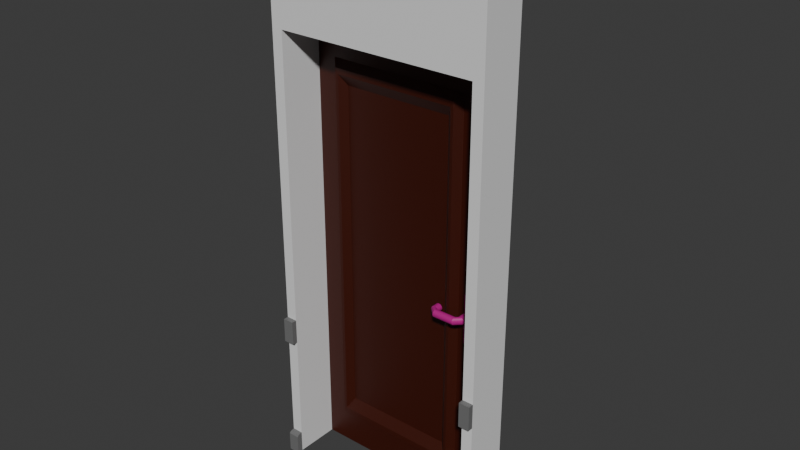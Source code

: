 # Source: T_r.blend  (saved by Blender 4.0.36; exported with 4.5.12 LTS)
import bpy
from mathutils import Matrix  # noqa: F401  (used for matrix-valued properties, if any)

bpy.ops.wm.read_factory_settings(use_empty=True)
scene = bpy.context.scene
scene.name = 'Scene'

# ---- collections
col_collection = bpy.data.collections.new('Collection'); scene.collection.children.link(col_collection)

# ---- materials (node trees are filled in below, after node groups)
mat_aussen = bpy.data.materials.new('Aussen')
mat_aussen.alpha_threshold = 0.0
mat_aussen.use_backface_culling = True
mat_aussen.use_transparent_shadow = False
mat_aussen.roughness = 0.5
mat_aussen.line_color = (0.0, 0.0, 0.0, 1.0)
mat_innen = bpy.data.materials.new('Innen')
mat_innen.use_backface_culling = True
mat_innen.use_transparent_shadow = False
mat_graue_leiste = bpy.data.materials.new('Graue Leiste')
mat_graue_leiste.use_backface_culling = True
mat_graue_leiste.use_transparent_shadow = False
mat_t_rmain = bpy.data.materials.new('Türmain')
mat_t_rmain.use_backface_culling = True
mat_t_rmain.use_transparent_shadow = False
mat_t_rmetall = bpy.data.materials.new('Türmetall')
mat_t_rmetall.use_backface_culling = True
mat_t_rmetall.use_transparent_shadow = False

# ---- material node trees
mat_aussen.use_nodes = True; mat_aussen.node_tree.nodes.clear()
_N = mat_aussen.node_tree.nodes; _L = mat_aussen.node_tree.links
n0 = _N.new('ShaderNodeOutputMaterial'); n0.name = 'Material Output'; n0.location = (300, 300)
n1 = _N.new('ShaderNodeBsdfPrincipled'); n1.name = 'Principled BSDF'; n1.location = (10, 300)
n1.inputs[0].default_value = (0.1235, 0.0, 0.002298, 1.0)
n1.inputs[3].default_value = 1.45
_L.new(n1.outputs[0], n0.inputs[0])
n0.is_active_output = True
mat_innen.use_nodes = True; mat_innen.node_tree.nodes.clear()
_N = mat_innen.node_tree.nodes; _L = mat_innen.node_tree.links
n0 = _N.new('ShaderNodeBsdfPrincipled'); n0.name = 'Principled BSDF'; n0.location = (10, 300)
n0.inputs[3].default_value = 1.45
n1 = _N.new('ShaderNodeOutputMaterial'); n1.name = 'Material Output'; n1.location = (300, 300)
_L.new(n0.outputs[0], n1.inputs[0])
n1.is_active_output = True
mat_graue_leiste.use_nodes = True; mat_graue_leiste.node_tree.nodes.clear()
_N = mat_graue_leiste.node_tree.nodes; _L = mat_graue_leiste.node_tree.links
n0 = _N.new('ShaderNodeBsdfPrincipled'); n0.name = 'Principled BSDF'; n0.location = (10, 300)
n0.inputs[0].default_value = (0.1697, 0.1697, 0.1697, 1.0)
n0.inputs[3].default_value = 1.45
n1 = _N.new('ShaderNodeOutputMaterial'); n1.name = 'Material Output'; n1.location = (300, 300)
_L.new(n0.outputs[0], n1.inputs[0])
n1.is_active_output = True
mat_t_rmain.use_nodes = True; mat_t_rmain.node_tree.nodes.clear()
_N = mat_t_rmain.node_tree.nodes; _L = mat_t_rmain.node_tree.links
n0 = _N.new('ShaderNodeBsdfPrincipled'); n0.name = 'Principled BSDF'; n0.location = (10, 300)
n0.inputs[0].default_value = (0.04431, 0.004405, 0.0, 1.0)
n0.inputs[3].default_value = 1.45
n1 = _N.new('ShaderNodeOutputMaterial'); n1.name = 'Material Output'; n1.location = (300, 300)
_L.new(n0.outputs[0], n1.inputs[0])
n1.is_active_output = True
mat_t_rmetall.use_nodes = True; mat_t_rmetall.node_tree.nodes.clear()
_N = mat_t_rmetall.node_tree.nodes; _L = mat_t_rmetall.node_tree.links
n0 = _N.new('ShaderNodeBsdfPrincipled'); n0.name = 'Principled BSDF'; n0.location = (10, 300)
n0.inputs[0].default_value = (0.4625, 0.006531, 0.216, 1.0)
n0.inputs[3].default_value = 1.45
n1 = _N.new('ShaderNodeOutputMaterial'); n1.name = 'Material Output'; n1.location = (300, 300)
_L.new(n0.outputs[0], n1.inputs[0])
n1.is_active_output = True

# ---- world
world_world = bpy.data.worlds.new('World'); scene.world = world_world
world_world.use_nodes = True; world_world.node_tree.nodes.clear()
_N = world_world.node_tree.nodes; _L = world_world.node_tree.links
n0 = _N.new('ShaderNodeOutputWorld'); n0.name = 'World Output'; n0.location = (300, 300)
n1 = _N.new('ShaderNodeBackground'); n1.name = 'Background'; n1.location = (10, 300)
n1.inputs[0].default_value = (0.05088, 0.05088, 0.05088, 1.0)
_L.new(n1.outputs[0], n0.inputs[0])
n0.is_active_output = True
world_world.color = (0.05088, 0.05088, 0.05088)
world_world.use_sun_shadow = False
world_world.sun_shadow_jitter_overblur = 0.0

# ---- meshes
me_cube = bpy.data.meshes.new('Cube')
me_cube.from_pydata([(1.0, -5.96e-09, 2.5), (1.0, -5.96e-09, 0.0), (1.0, -0.2, 2.5), (1.0, -0.2, 0.0), (0.0, -5.96e-09, 2.5), (0.0, -5.96e-09, 0.0), (0.0, -0.2, 2.5), (0.0, -0.2, 0.0), (1.0, -0.2, 2.235e-08), (1.0, -0.2269, 2.235e-08), (0.0, -0.2, -2.235e-08), (0.0, -0.2269, -2.235e-08), (1.0, -0.2, 0.09975), (1.0, -0.2225, 0.09408), (0.0, -0.2, 0.09975), (0.0002047, -0.2225, 0.09408), (1.0, -0.2, 0.5888), (1.0, -0.224, 0.5888), (0.0, -0.2, 0.5888), (0.0, -0.224, 0.5888), (1.0, -0.2, 0.7012), (1.0, -0.224, 0.7012), (0.0, -0.2, 0.7012), (0.0, -0.224, 0.7012), (-0.0004005, -0.2269, 0.08761), (0.9996, -0.2269, 0.08761), (0.0001067, -0.2119, 0.09823), (1.0, -0.2119, 0.09823), (0.9504, -0.2, 2.0), (0.04957, -0.2, 0.0), (0.9504, -0.2, 0.0), (0.04957, -0.2, 2.0), (0.04957, -5.96e-09, 0.0), (0.9504, -5.96e-09, 0.0), (0.04957, -5.96e-09, 2.0), (0.9504, -5.96e-09, 2.0), (0.9504, -0.2225, 0.09408), (0.04957, -0.2225, 0.09408), (0.04957, -0.2119, 0.09823), (0.9504, -0.2119, 0.09823), (0.04957, -0.2269, -2.014e-08), (0.9504, -0.2269, 2.014e-08), (0.9504, -0.2269, 0.08761), (0.04957, -0.2269, 0.08761), (0.04957, -0.224, 0.5888), (0.9504, -0.224, 0.5888), (0.9504, -0.2, 0.5888), (0.04957, -0.2, 0.5888), (0.9504, -0.224, 0.7012), (0.04957, -0.224, 0.7012), (0.04957, -0.2, 0.7012), (0.9504, -0.2, 0.7012), (0.04957, -0.2, -2.014e-08), (0.9504, -0.2, 2.014e-08), (0.04957, -0.2, 0.09975), (0.9504, -0.2, 0.09975)], [], [(0, 4, 6, 2), (30, 3, 2, 6, 7, 29, 31, 28), (7, 6, 4, 5), (33, 1, 3, 30), (7, 5, 32, 29), (1, 0, 2, 3), (5, 4, 0, 1, 33, 35, 34, 32), (13, 27, 39, 36), (26, 15, 37, 38), (41, 9, 25, 42), (24, 11, 40, 43), (19, 18, 47, 44), (16, 17, 45, 46), (22, 23, 49, 50), (21, 20, 51, 48), (23, 19, 44, 49), (17, 21, 48, 45), (53, 8, 9, 41), (11, 10, 52, 40), (25, 13, 36, 42), (15, 24, 43, 37), (27, 12, 55, 39), (14, 26, 38, 54), (15, 26, 14, 10, 11, 24), (27, 13, 25, 9, 8, 12), (16, 20, 21, 17), (18, 19, 23, 22), (34, 31, 29, 32), (30, 28, 35, 33), (28, 31, 34, 35), (46, 45, 48, 51), (41, 42, 36, 39, 55, 53), (43, 40, 52, 54, 38, 37), (47, 50, 49, 44)])
me_cube.polygons.foreach_set('material_index', [1, 1, 1, 1, 1, 1, 1, 2, 2, 2, 2, 2, 2, 2, 2, 2, 2, 2, 2, 2, 2, 2, 2, 2, 2, 2, 2, 1, 1, 1, 2, 2, 2, 2])
_uv = me_cube.uv_layers.new(name='UVMap')
_uv.uv.foreach_set('vector', [0.8856, 0.2288, 0.9999, 0.2288, 0.9999, 0.3431, 0.8856, 0.3431, 0.7712, 0.3487, 0.7712, 0.3431, 0.8856, 0.3431, 0.9141, 0.4574, 0.7712, 0.4574, 0.7712, 0.4517, 0.8845, 0.4517, 0.8637, 0.3487, 0.7712, 0.0001482, 0.9141, 0.0001482, 0.9141, 0.1144, 0.7712, 0.1144, 0.7656, 0.2288, 0.7712, 0.2288, 0.7712, 0.3431, 0.7656, 0.3431, 0.6569, 0.3431, 0.6569, 0.2288, 0.6626, 0.2288, 0.6626, 0.3431, 0.7712, 0.2288, 0.8856, 0.2288, 0.8856, 0.3431, 0.7712, 0.3431, 0.7712, 0.1144, 0.9141, 0.1144, 0.8856, 0.2288, 0.7712, 0.2288, 0.7712, 0.2231, 0.8637, 0.2231, 0.8845, 0.1201, 0.7712, 0.1201, 0.234, 0.0001482, 0.2799, 0.0002363, 0.2799, 0.04485, 0.234, 0.04485, 0.2799, 0.8983, 0.234, 0.8982, 0.234, 0.8539, 0.2799, 0.8539, 0.1162, 0.04485, 0.1162, 0.0003321, 0.2142, 0.0006917, 0.2142, 0.04485, 0.2142, 0.8988, 0.1162, 0.8984, 0.1162, 0.8539, 0.2142, 0.8539, 0.5533, 0.0001481, 0.6567, 0.0001481, 0.6567, 0.04466, 0.5533, 0.04466, 0.6567, 0.8982, 0.5533, 0.8982, 0.5533, 0.8537, 0.6567, 0.8537, 0.3316, 0.0001482, 0.435, 0.0001481, 0.435, 0.04466, 0.3316, 0.04466, 0.435, 0.8982, 0.3316, 0.8982, 0.3316, 0.8537, 0.435, 0.8537, 0.435, 0.0001481, 0.5533, 0.0001481, 0.5533, 0.04466, 0.435, 0.04466, 0.5533, 0.8982, 0.435, 0.8982, 0.435, 0.8537, 0.5533, 0.8537, 0.0001482, 0.04485, 0.0001482, 0.0003321, 0.1162, 0.0003321, 0.1162, 0.04485, 0.1162, 0.8984, 0.0001482, 0.8984, 0.0001482, 0.8539, 0.1162, 0.8539, 0.2142, 0.0006917, 0.234, 0.0001482, 0.234, 0.04485, 0.2142, 0.04485, 0.234, 0.8982, 0.2142, 0.8988, 0.2142, 0.8539, 0.234, 0.8539, 0.2799, 0.0002363, 0.3313, 0.0003321, 0.3313, 0.04485, 0.2799, 0.04485, 0.3313, 0.8984, 0.2799, 0.8983, 0.2799, 0.8539, 0.3313, 0.8539, 0.234, 0.8982, 0.2799, 0.8983, 0.3313, 0.8984, 0.0001482, 0.8984, 0.1162, 0.8984, 0.2142, 0.8988, 0.2799, 0.0002363, 0.234, 0.0001482, 0.2142, 0.0006917, 0.1162, 0.0003321, 0.0001482, 0.0003321, 0.3313, 0.0003321, 0.6567, 0.8982, 0.3316, 0.8982, 0.435, 0.8982, 0.5533, 0.8982, 0.6567, 0.0001481, 0.5533, 0.0001481, 0.435, 0.0001481, 0.3316, 0.0001482, 0.625, 0.125, 0.625, 0.1, 0.4067, 0.1, 0.4067, 0.125, 0.4067, 0.65, 0.625, 0.65, 0.625, 0.625, 0.4067, 0.625, 0.625, 0.65, 0.875, 0.65, 0.875, 0.625, 0.625, 0.625, 0.6567, 0.8537, 0.5533, 0.8537, 0.435, 0.8537, 0.3316, 0.8537, 0.1162, 0.04485, 0.2142, 0.04485, 0.234, 0.04485, 0.2799, 0.04485, 0.3313, 0.04485, 0.0001482, 0.04485, 0.2142, 0.8539, 0.1162, 0.8539, 0.0001482, 0.8539, 0.3313, 0.8539, 0.2799, 0.8539, 0.234, 0.8539, 0.6567, 0.04466, 0.3316, 0.04466, 0.435, 0.04466, 0.5533, 0.04466])
me_cube.materials.append(mat_aussen)
me_cube.materials.append(mat_innen)
me_cube.materials.append(mat_graue_leiste)
me_cube.use_mirror_vertex_groups = False
me_cube.update()
me_cube_003 = bpy.data.meshes.new('Cube.003')
me_cube_003.from_pydata([(0.7446, -0.02922, 0.178), (0.7732, 0.0008737, 0.1479), (0.1624, -0.02922, 0.178), (0.1338, 0.0008737, 0.1479), (0.7446, -0.02922, 1.83), (0.7732, 0.0008737, 1.86), (0.1624, -0.02922, 1.83), (0.1338, 0.0008737, 1.86), (0.7312, -0.02815, 0.2036), (0.7032, 0.0008997, 0.2545), (0.2039, 0.0008997, 0.2545), (0.1759, -0.02815, 0.2036), (0.2039, 0.0008997, 1.754), (0.1759, -0.02815, 1.804), (0.7032, 0.0008997, 1.754), (0.7312, -0.02815, 1.804), (0.7446, 0.08566, 0.178), (0.7732, 0.05557, 0.1479), (0.1624, 0.08566, 0.178), (0.1338, 0.05557, 0.1479), (0.7446, 0.08566, 1.83), (0.7732, 0.05557, 1.86), (0.1624, 0.08566, 1.83), (0.1338, 0.05557, 1.86), (0.7312, 0.08459, 0.2036), (0.7032, 0.05554, 0.2545), (0.2039, 0.05554, 0.2545), (0.1759, 0.08459, 0.2036), (0.2039, 0.05554, 1.754), (0.1759, 0.08459, 1.804), (0.7032, 0.05554, 1.754), (0.7312, 0.08459, 1.804), (0.0, 0.0, 0.0), (0.0, 0.0, 1.993), (0.0, 0.05554, 0.0), (0.0, 0.05554, 1.993), (0.9015, 0.0, 0.0), (0.9015, 0.0, 1.993), (0.9015, 0.05554, 0.0), (0.9015, 0.05554, 1.993), (0.7732, -1.49e-08, 0.1479), (0.1338, -4.47e-08, 0.1479), (0.7732, -1.49e-08, 1.86), (0.1338, -4.47e-08, 1.86), (0.7732, 0.0008737, 0.1479), (0.1338, 0.0008737, 0.1479), (0.7732, 0.0008737, 1.86), (0.1338, 0.0008737, 1.86), (0.7032, 0.0008997, 0.2545), (0.2039, 0.0008997, 0.2545), (0.2039, 0.0008997, 1.754), (0.7032, 0.0008997, 1.754), (0.8512, 0.0004248, 0.8077), (0.8475, 0.0004248, 0.804), (0.8512, -0.006769, 0.8077), (0.8475, -0.006769, 0.804), (0.8082, 0.0004248, 0.804), (0.8046, 0.0004248, 0.8077), (0.8046, -0.006769, 0.8077), (0.8082, -0.006769, 0.804), (0.8475, 0.0004248, 1.035), (0.8512, 0.0004248, 1.031), (0.8512, -0.006769, 1.031), (0.8475, -0.006769, 1.035), (0.8046, 0.0004248, 1.031), (0.8082, 0.0004248, 1.035), (0.8082, -0.006769, 1.035), (0.8046, -0.006769, 1.031), (0.8173, -0.006769, 0.855), (0.8229, -0.006769, 0.8142), (0.8302, -0.006769, 0.8144), (0.8367, -0.006769, 0.8564), (0.832, -0.006769, 0.8354), (0.8237, -0.006769, 0.8346), (0.832, 0.0004248, 0.8354), (0.8367, 0.0004248, 0.8564), (0.8173, 0.0004248, 0.855), (0.8237, 0.0004248, 0.8346), (0.8237, 0.0004248, 0.8346), (0.8229, 0.0004248, 0.8142), (0.8302, 0.0004248, 0.8144), (0.832, 0.0004248, 0.8354), (0.8512, 0.05557, 0.8077), (0.8475, 0.05557, 0.804), (0.8512, 0.06276, 0.8077), (0.8475, 0.06276, 0.804), (0.8082, 0.05557, 0.804), (0.8046, 0.05557, 0.8077), (0.8046, 0.06276, 0.8077), (0.8082, 0.06276, 0.804), (0.8475, 0.05557, 1.035), (0.8512, 0.05557, 1.031), (0.8512, 0.06276, 1.031), (0.8475, 0.06276, 1.035), (0.8046, 0.05557, 1.031), (0.8082, 0.05557, 1.035), (0.8082, 0.06276, 1.035), (0.8046, 0.06276, 1.031), (0.8173, 0.06276, 0.855), (0.8229, 0.06276, 0.8142), (0.8302, 0.06276, 0.8144), (0.8367, 0.06276, 0.8564), (0.832, 0.06276, 0.8354), (0.8237, 0.06276, 0.8346), (0.832, 0.05557, 0.8354), (0.8367, 0.05557, 0.8564), (0.8173, 0.05557, 0.855), (0.8237, 0.05557, 0.8346), (0.8237, 0.05557, 0.8346), (0.8229, 0.05557, 0.8142), (0.8302, 0.05557, 0.8144), (0.832, 0.05557, 0.8354)], [], [(4, 6, 13, 15), (0, 2, 3, 1), (2, 6, 7, 3), (6, 4, 5, 7), (4, 0, 1, 5), (0, 4, 15, 8), (6, 2, 11, 13), (9, 10, 11, 8), (10, 12, 13, 11), (12, 14, 15, 13), (14, 9, 8, 15), (2, 0, 8, 11), (20, 31, 29, 22), (16, 17, 19, 18), (18, 19, 23, 22), (22, 23, 21, 20), (20, 21, 17, 16), (16, 24, 31, 20), (22, 29, 27, 18), (25, 24, 27, 26), (26, 27, 29, 28), (28, 29, 31, 30), (30, 31, 24, 25), (18, 27, 24, 16), (32, 33, 35, 34), (34, 35, 39, 38), (38, 39, 37, 36), (36, 37, 33, 32), (34, 38, 36, 32), (39, 35, 33, 37), (43, 47, 46, 42), (40, 44, 45, 41), (41, 45, 47, 43), (42, 46, 44, 40), (50, 49, 48, 51), (61, 62, 54, 52), (65, 66, 63, 60), (53, 55, 59, 56), (57, 58, 67, 64), (52, 53, 56, 57, 64, 65, 60, 61), (52, 54, 55, 53), (58, 57, 56, 59), (66, 65, 64, 67), (62, 61, 60, 63), (68, 71, 63, 66, 67, 58, 59, 69, 73), (63, 71, 72, 70, 69, 59, 55, 54, 62), (77, 74, 75, 76), (72, 71, 75, 74), (68, 73, 77, 76), (71, 68, 76, 75), (80, 81, 78, 79), (70, 72, 81, 80), (73, 69, 79, 78), (69, 70, 80, 79), (91, 82, 84, 92), (95, 90, 93, 96), (83, 86, 89, 85), (87, 94, 97, 88), (82, 91, 90, 95, 94, 87, 86, 83), (82, 83, 85, 84), (88, 89, 86, 87), (96, 97, 94, 95), (92, 93, 90, 91), (98, 103, 99, 89, 88, 97, 96, 93, 101), (93, 92, 84, 85, 89, 99, 100, 102, 101), (107, 106, 105, 104), (102, 104, 105, 101), (98, 106, 107, 103), (101, 105, 106, 98), (110, 109, 108, 111), (100, 110, 111, 102), (103, 108, 109, 99), (99, 109, 110, 100)])
me_cube_003.polygons.foreach_set('material_index', [0, 0, 0, 0, 0, 0, 0, 0, 0, 0, 0, 0, 0, 0, 0, 0, 0, 0, 0, 0, 0, 0, 0, 0, 0, 0, 0, 0, 0, 0, 0, 0, 0, 0, 0, 1, 1, 1, 1, 1, 1, 1, 1, 1, 1, 1, 1, 1, 1, 1, 1, 1, 1, 1, 1, 1, 1, 1, 1, 1, 1, 1, 1, 1, 1, 1, 1, 1, 1, 1, 1, 1, 1])
_uv = me_cube_003.uv_layers.new(name='UVMap')
_uv.uv.foreach_set('vector', [0.5971, 0.009245, 0.776, 0.009245, 0.7719, 0.01712, 0.6013, 0.01712, 0.5971, 0.5168, 0.776, 0.5168, 0.7848, 0.5261, 0.5883, 0.5261, 0.9812, 0.5033, 0.9812, 0.007182, 0.9905, 3.663e-08, 0.9905, 0.5142, 0.776, 0.009245, 0.5971, 0.009245, 0.5883, 0.0, 0.7848, 0.0, 0.5971, 0.009245, 0.5971, 0.5168, 0.5883, 0.5261, 0.5883, 0.0, 0.5971, 0.5168, 0.5971, 0.009245, 0.6013, 0.01712, 0.6013, 0.509, 0.776, 0.009245, 0.776, 0.5168, 0.7719, 0.509, 0.7719, 0.01712, 0.6099, 0.4933, 0.7633, 0.4933, 0.7719, 0.509, 0.6013, 0.509, 0.7633, 0.4933, 0.7633, 0.03275, 0.7719, 0.01712, 0.7719, 0.509, 0.7633, 0.03275, 0.6099, 0.03275, 0.6013, 0.01712, 0.7719, 0.01712, 0.9991, 0.5313, 0.9991, 0.9815, 0.9902, 0.995, 0.9902, 0.5142, 0.776, 0.5168, 0.5971, 0.5168, 0.6013, 0.509, 0.7719, 0.509, 0.9725, 0.009245, 0.9683, 0.01712, 0.7977, 0.01712, 0.7936, 0.009245, 0.9725, 0.5168, 0.9812, 0.5261, 0.7848, 0.5261, 0.7936, 0.5168, 0.9997, 0.5033, 0.9905, 0.5142, 0.9905, 3.663e-08, 0.9997, 0.007182, 0.7936, 0.009245, 0.7848, 0.0, 0.9812, 0.0, 0.9725, 0.009245, 0.9725, 0.009245, 0.9812, 0.0, 0.9812, 0.5261, 0.9725, 0.5168, 0.9725, 0.5168, 0.9683, 0.509, 0.9683, 0.01712, 0.9725, 0.009245, 0.7936, 0.009245, 0.7977, 0.01712, 0.7977, 0.509, 0.7936, 0.5168, 0.9597, 0.4933, 0.9683, 0.509, 0.7977, 0.509, 0.8063, 0.4933, 0.8063, 0.4933, 0.7977, 0.509, 0.7977, 0.01712, 0.8063, 0.03275, 0.8063, 0.03275, 0.7977, 0.01712, 0.9683, 0.01712, 0.9597, 0.03275, 0.9812, 0.5313, 0.9902, 0.5142, 0.9902, 0.995, 0.9812, 0.9815, 0.7936, 0.5168, 0.7977, 0.509, 0.9683, 0.509, 0.9725, 0.5168, 0.571, 0.5984, 0.571, 3.663e-08, 0.5881, 0.0, 0.5881, 0.5984, 0.01707, 0.6122, 0.01707, 0.0, 0.294, 0.0, 0.294, 0.6122, 0.0, 0.667, 0.0, 0.1438, 0.01707, 0.1438, 0.01707, 0.667, 0.294, 0.6122, 0.294, 0.0, 0.571, 0.0, 0.571, 0.6122, 0.7417, 0.803, 0.7417, 0.5261, 0.7588, 0.5261, 0.7588, 0.803, 0.0, 0.1438, 0.0, 0.0, 0.01707, 0.0, 0.01707, 0.1438, 0.5883, 0.748, 0.5881, 0.748, 0.5881, 0.5516, 0.5883, 0.5516, 0.5883, 0.5516, 0.5881, 0.5516, 0.5881, 0.4496, 0.5883, 0.4496, 0.5883, 0.4496, 0.5881, 0.4496, 0.5881, 0.0, 0.5883, 0.0, 0.9997, 0.0, 1.0, 0.0, 1.0, 0.5142, 0.9997, 0.5142, 0.7417, 0.5261, 0.7417, 0.9867, 0.5883, 0.9867, 0.5883, 0.5261, 0.06226, 0.62, 0.06447, 0.62, 0.06447, 0.6788, 0.06226, 0.6788, 0.06226, 0.6122, 0.06447, 0.6122, 0.06447, 0.6185, 0.06226, 0.6185, 0.2439, 0.6134, 0.2461, 0.6134, 0.2461, 0.6254, 0.2439, 0.6254, 0.06226, 0.6807, 0.06005, 0.6807, 0.06005, 0.6135, 0.06226, 0.6135, 0.5853, 0.6683, 0.5842, 0.6694, 0.5721, 0.6694, 0.571, 0.6683, 0.571, 0.5995, 0.5721, 0.5984, 0.5842, 0.5984, 0.5853, 0.5995, 0.2439, 0.6122, 0.2461, 0.6122, 0.2461, 0.6134, 0.2439, 0.6134, 0.2461, 0.6265, 0.2439, 0.6265, 0.2439, 0.6254, 0.2461, 0.6254, 0.06005, 0.6122, 0.06226, 0.6122, 0.06226, 0.6135, 0.06005, 0.6135, 0.06447, 0.62, 0.06226, 0.62, 0.06226, 0.6185, 0.06447, 0.6185, 0.02749, 0.6675, 0.0215, 0.6671, 0.01819, 0.6122, 0.03027, 0.6122, 0.03139, 0.6133, 0.03139, 0.6821, 0.03027, 0.6832, 0.02574, 0.68, 0.0255, 0.6738, 0.01819, 0.6122, 0.0215, 0.6671, 0.02297, 0.6735, 0.0235, 0.68, 0.02574, 0.68, 0.03027, 0.6832, 0.01819, 0.6832, 0.01707, 0.6821, 0.01707, 0.6133, 0.3381, 0.6186, 0.3355, 0.6185, 0.3336, 0.6122, 0.3396, 0.6122, 0.3314, 0.6188, 0.3314, 0.6122, 0.3336, 0.6122, 0.3336, 0.6188, 0.3556, 0.6122, 0.3556, 0.6186, 0.3534, 0.6186, 0.3534, 0.6122, 0.3644, 0.6122, 0.3644, 0.6182, 0.3622, 0.6182, 0.3622, 0.6122, 0.2814, 0.6187, 0.2812, 0.6122, 0.2837, 0.6125, 0.2837, 0.6188, 0.3512, 0.6186, 0.3512, 0.6122, 0.3534, 0.6122, 0.3534, 0.6186, 0.36, 0.6122, 0.36, 0.6174, 0.3578, 0.6174, 0.3578, 0.6122, 0.36, 0.6174, 0.36, 0.6186, 0.3578, 0.6186, 0.3578, 0.6174, 0.06668, 0.62, 0.06668, 0.6788, 0.06447, 0.6788, 0.06447, 0.62, 0.06668, 0.6122, 0.06668, 0.6185, 0.06447, 0.6185, 0.06447, 0.6122, 0.2483, 0.6134, 0.2483, 0.6254, 0.2461, 0.6254, 0.2461, 0.6134, 0.5859, 0.6669, 0.5859, 0.5998, 0.5881, 0.5998, 0.5881, 0.6669, 0.03139, 0.6821, 0.03139, 0.6133, 0.03251, 0.6122, 0.0446, 0.6122, 0.04572, 0.6133, 0.04572, 0.6821, 0.0446, 0.6832, 0.03251, 0.6832, 0.2483, 0.6122, 0.2483, 0.6134, 0.2461, 0.6134, 0.2461, 0.6122, 0.2461, 0.6265, 0.2461, 0.6254, 0.2483, 0.6254, 0.2483, 0.6265, 0.5881, 0.5984, 0.5881, 0.5998, 0.5859, 0.5998, 0.5859, 0.5984, 0.06447, 0.62, 0.06447, 0.6185, 0.06668, 0.6185, 0.06668, 0.62, 0.04963, 0.6675, 0.05161, 0.6738, 0.05137, 0.68, 0.04684, 0.6832, 0.04572, 0.6821, 0.04572, 0.6133, 0.04684, 0.6122, 0.05893, 0.6122, 0.05561, 0.6671, 0.05893, 0.6122, 0.06005, 0.6133, 0.06005, 0.6821, 0.05893, 0.6832, 0.04684, 0.6832, 0.05137, 0.68, 0.05362, 0.68, 0.05414, 0.6735, 0.05561, 0.6671, 0.3412, 0.6186, 0.3396, 0.6122, 0.3456, 0.6122, 0.3437, 0.6185, 0.2809, 0.6188, 0.2787, 0.6188, 0.2787, 0.6122, 0.2809, 0.6122, 0.3556, 0.6122, 0.3578, 0.6122, 0.3578, 0.6186, 0.3556, 0.6186, 0.3644, 0.6122, 0.3666, 0.6122, 0.3666, 0.6182, 0.3644, 0.6182, 0.3311, 0.6187, 0.3289, 0.6188, 0.3289, 0.6125, 0.3314, 0.6122, 0.3512, 0.6186, 0.349, 0.6186, 0.349, 0.6122, 0.3512, 0.6122, 0.36, 0.6122, 0.3622, 0.6122, 0.3622, 0.6174, 0.36, 0.6174, 0.36, 0.6174, 0.3622, 0.6174, 0.3622, 0.6186, 0.36, 0.6186])
me_cube_003.materials.append(mat_t_rmain)
me_cube_003.materials.append(mat_t_rmetall)
me_cube_003.update()
me_cylinder = bpy.data.meshes.new('Cylinder')
me_cylinder.from_pydata([(-0.111, -0.05539, 0.001113), (-0.01652, -0.05539, 0.001113), (-0.111, -0.05572, -0.00219), (-0.01652, -0.05572, -0.00219), (-0.111, -0.05668, -0.005367), (-0.01652, -0.05668, -0.005367), (-0.111, -0.05825, -0.008294), (-0.01652, -0.05825, -0.008294), (-0.111, -0.06035, -0.01086), (-0.01652, -0.06035, -0.01086), (-0.111, -0.06292, -0.01297), (-0.01652, -0.06292, -0.01297), (-0.111, -0.06585, -0.01453), (-0.01652, -0.06585, -0.01453), (-0.111, -0.06902, -0.01549), (-0.01652, -0.06902, -0.01549), (-0.111, -0.07233, -0.01582), (-0.01652, -0.07233, -0.01582), (-0.111, -0.07563, -0.01549), (-0.01652, -0.07563, -0.01549), (-0.111, -0.07881, -0.01453), (-0.01652, -0.07881, -0.01453), (-0.111, -0.08173, -0.01297), (-0.01652, -0.08173, -0.01297), (-0.111, -0.0843, -0.01086), (-0.01652, -0.0843, -0.01086), (-0.111, -0.08641, -0.008294), (-0.01652, -0.08641, -0.008294), (-0.111, -0.08797, -0.005367), (-0.01652, -0.08797, -0.005367), (-0.111, -0.08893, -0.00219), (-0.01652, -0.08893, -0.00219), (-0.111, -0.08926, 0.001113), (-0.01652, -0.08926, 0.001113), (-0.111, -0.08893, 0.004416), (-0.01652, -0.08893, 0.004416), (-0.111, -0.08797, 0.007593), (-0.01652, -0.08797, 0.007593), (-0.111, -0.08641, 0.01052), (-0.01652, -0.08641, 0.01052), (-0.111, -0.0843, 0.01309), (-0.01652, -0.0843, 0.01309), (-0.111, -0.08173, 0.01519), (-0.01652, -0.08173, 0.01519), (-0.111, -0.07881, 0.01676), (-0.01652, -0.07881, 0.01676), (-0.111, -0.07563, 0.01772), (-0.01652, -0.07563, 0.01772), (-0.111, -0.07233, 0.01805), (-0.01652, -0.07233, 0.01805), (-0.111, -0.06902, 0.01772), (-0.01652, -0.06902, 0.01772), (-0.111, -0.06585, 0.01676), (-0.01652, -0.06585, 0.01676), (-0.111, -0.06292, 0.01519), (-0.01652, -0.06292, 0.01519), (-0.111, -0.06035, 0.01309), (-0.01652, -0.06035, 0.01309), (-0.111, -0.05825, 0.01052), (-0.01652, -0.05825, 0.01052), (-0.111, -0.05668, 0.007593), (-0.01652, -0.05668, 0.007593), (-0.111, -0.05572, 0.004416), (-0.01652, -0.05572, 0.004416), (-0.01652, -0.05572, -0.00219), (-0.01652, -0.05539, 0.001113), (-0.01652, -0.05668, -0.005367), (-0.01652, -0.05825, -0.008294), (-0.01652, -0.06035, -0.01086), (-0.01652, -0.06292, -0.01297), (-0.01652, -0.06585, -0.01453), (-0.01652, -0.06902, -0.01549), (-0.01652, -0.07233, -0.01582), (-0.01652, -0.07563, -0.01549), (-0.01652, -0.07881, -0.01453), (-0.01652, -0.08173, -0.01297), (-0.01652, -0.0843, -0.01086), (-0.01652, -0.08641, -0.008294), (-0.01652, -0.08797, -0.005367), (-0.01652, -0.08893, -0.00219), (-0.01652, -0.08926, 0.001113), (-0.01652, -0.08893, 0.004416), (-0.01652, -0.08797, 0.007593), (-0.01652, -0.08641, 0.01052), (-0.01652, -0.0843, 0.01309), (-0.01652, -0.08173, 0.01519), (-0.01652, -0.07881, 0.01676), (-0.01652, -0.07563, 0.01772), (-0.01652, -0.07233, 0.01805), (-0.01652, -0.06902, 0.01772), (-0.01652, -0.06585, 0.01676), (-0.01652, -0.06292, 0.01519), (-0.01652, -0.06035, 0.01309), (-0.01652, -0.05825, 0.01052), (-0.01652, -0.05668, 0.007593), (-0.01652, -0.05572, 0.004416), (-0.01652, -0.05572, -0.00219), (-0.01652, -0.05539, 0.001113), (-0.01652, -0.05668, -0.005367), (-0.01652, -0.05825, -0.008294), (-0.01652, -0.06035, -0.01086), (-0.01652, -0.06292, -0.01297), (-0.01652, -0.06585, -0.01453), (-0.01652, -0.06902, -0.01549), (-0.01652, -0.07233, -0.01582), (-0.01652, -0.07563, -0.01549), (-0.01652, -0.07881, -0.01453), (-0.01652, -0.08173, -0.01297), (-0.01652, -0.0843, -0.01086), (-0.01652, -0.08641, -0.008294), (-0.01652, -0.08797, -0.005367), (-0.01652, -0.08893, -0.00219), (-0.01652, -0.08926, 0.001113), (-0.01652, -0.08893, 0.004416), (-0.01652, -0.08797, 0.007593), (-0.01652, -0.08641, 0.01052), (-0.01652, -0.0843, 0.01309), (-0.01652, -0.08173, 0.01519), (-0.01652, -0.07881, 0.01676), (-0.01652, -0.07563, 0.01772), (-0.01652, -0.07233, 0.01805), (-0.01652, -0.06902, 0.01772), (-0.01652, -0.06585, 0.01676), (-0.01652, -0.06292, 0.01519), (-0.01652, -0.06035, 0.01309), (-0.01652, -0.05825, 0.01052), (-0.01652, -0.05668, 0.007593), (-0.01652, -0.05572, 0.004416), (-0.01583, -0.05568, -0.00219), (-0.01616, -0.05568, 0.001113), (-0.01487, -0.05568, -0.005367), (-0.01331, -0.05568, -0.008294), (-0.0112, -0.05568, -0.01086), (-0.008635, -0.05568, -0.01297), (-0.005707, -0.05568, -0.01453), (-0.002531, -0.05568, -0.01549), (0.0007724, -0.05568, -0.01582), (0.004076, -0.05568, -0.01549), (0.007252, -0.05568, -0.01453), (0.01018, -0.05568, -0.01297), (0.01275, -0.05568, -0.01086), (0.01485, -0.05568, -0.008294), (0.01642, -0.05568, -0.005367), (0.01738, -0.05568, -0.00219), (0.0177, -0.05568, 0.001113), (0.01738, -0.05568, 0.004416), (0.01642, -0.05568, 0.007593), (0.01485, -0.05568, 0.01052), (0.01275, -0.05568, 0.01309), (0.01018, -0.05568, 0.01519), (0.007252, -0.05568, 0.01676), (0.004076, -0.05568, 0.01772), (0.0007724, -0.05568, 0.01805), (-0.002531, -0.05568, 0.01772), (-0.005707, -0.05568, 0.01676), (-0.008635, -0.05568, 0.01519), (-0.0112, -0.05568, 0.01309), (-0.01331, -0.05568, 0.01052), (-0.01487, -0.05568, 0.007593), (-0.01583, -0.05568, 0.004416), (-0.01583, 1.49e-08, -0.00219), (-0.01616, 1.49e-08, 0.001113), (-0.01487, 1.49e-08, -0.005367), (-0.01331, 1.49e-08, -0.008294), (-0.0112, 1.49e-08, -0.01086), (-0.008635, 1.49e-08, -0.01297), (-0.005707, 1.49e-08, -0.01453), (-0.002531, 1.49e-08, -0.01549), (0.0007724, 1.49e-08, -0.01582), (0.004076, 1.49e-08, -0.01549), (0.007252, 1.49e-08, -0.01453), (0.01018, 1.49e-08, -0.01297), (0.01275, 1.49e-08, -0.01086), (0.01485, 1.49e-08, -0.008294), (0.01642, 1.49e-08, -0.005367), (0.01738, 1.49e-08, -0.00219), (0.0177, 1.49e-08, 0.001113), (0.01738, 1.49e-08, 0.004416), (0.01642, 1.49e-08, 0.007593), (0.01485, 1.49e-08, 0.01052), (0.01275, 1.49e-08, 0.01309), (0.01018, 1.49e-08, 0.01519), (0.007252, 1.49e-08, 0.01676), (0.004076, 1.49e-08, 0.01772), (0.0007724, 1.49e-08, 0.01805), (-0.002531, 1.49e-08, 0.01772), (-0.005707, 1.49e-08, 0.01676), (-0.008635, 1.49e-08, 0.01519), (-0.0112, 1.49e-08, 0.01309), (-0.01331, 1.49e-08, 0.01052), (-0.01487, 1.49e-08, 0.007593), (-0.01583, 1.49e-08, 0.004416), (-0.111, -0.05539, 0.001113), (-0.111, -0.05572, -0.00219), (-0.111, -0.05668, -0.005367), (-0.111, -0.05825, -0.008294), (-0.111, -0.06035, -0.01086), (-0.111, -0.06292, -0.01297), (-0.111, -0.06585, -0.01453), (-0.111, -0.06902, -0.01549), (-0.111, -0.07233, -0.01582), (-0.111, -0.07563, -0.01549), (-0.111, -0.07881, -0.01453), (-0.111, -0.08173, -0.01297), (-0.111, -0.0843, -0.01086), (-0.111, -0.08641, -0.008294), (-0.111, -0.08797, -0.005367), (-0.111, -0.08893, -0.00219), (-0.111, -0.08926, 0.001113), (-0.111, -0.08893, 0.004416), (-0.111, -0.08797, 0.007593), (-0.111, -0.08641, 0.01052), (-0.111, -0.0843, 0.01309), (-0.111, -0.08173, 0.01519), (-0.111, -0.07881, 0.01676), (-0.111, -0.07563, 0.01772), (-0.111, -0.07233, 0.01805), (-0.111, -0.06902, 0.01772), (-0.111, -0.06585, 0.01676), (-0.111, -0.06292, 0.01519), (-0.111, -0.06035, 0.01309), (-0.111, -0.05825, 0.01052), (-0.111, -0.05668, 0.007593), (-0.111, -0.05572, 0.004416), (-0.111, -0.0552, 0.001113), (-0.1114, -0.0552, -0.00219), (-0.1123, -0.0552, -0.005367), (-0.1139, -0.0552, -0.008294), (-0.116, -0.0552, -0.01086), (-0.1186, -0.0552, -0.01297), (-0.1215, -0.0552, -0.01453), (-0.1247, -0.0552, -0.01549), (-0.128, -0.0552, -0.01582), (-0.1313, -0.0552, -0.01549), (-0.1344, -0.0552, -0.01453), (-0.1374, -0.0552, -0.01297), (-0.1399, -0.0552, -0.01086), (-0.142, -0.0552, -0.008294), (-0.1436, -0.0552, -0.005367), (-0.1446, -0.0552, -0.00219), (-0.1449, -0.0552, 0.001113), (-0.1446, -0.0552, 0.004416), (-0.1436, -0.0552, 0.007593), (-0.142, -0.0552, 0.01052), (-0.1399, -0.0552, 0.01309), (-0.1374, -0.0552, 0.01519), (-0.1344, -0.0552, 0.01676), (-0.1313, -0.0552, 0.01772), (-0.128, -0.0552, 0.01805), (-0.1247, -0.0552, 0.01772), (-0.1215, -0.0552, 0.01676), (-0.1186, -0.0552, 0.01519), (-0.116, -0.0552, 0.01309), (-0.1139, -0.0552, 0.01052), (-0.1123, -0.0552, 0.007593), (-0.1114, -0.0552, 0.004416), (-0.111, -0.0272, 0.001113), (-0.1114, -0.0272, -0.00219), (-0.1123, -0.0272, -0.005367), (-0.1139, -0.0272, -0.008294), (-0.116, -0.0272, -0.01086), (-0.1186, -0.0272, -0.01297), (-0.1215, -0.0272, -0.01453), (-0.1247, -0.0272, -0.01549), (-0.128, -0.0272, -0.01582), (-0.1313, -0.0272, -0.01549), (-0.1344, -0.0272, -0.01453), (-0.1374, -0.0272, -0.01297), (-0.1399, -0.0272, -0.01086), (-0.142, -0.0272, -0.008294), (-0.1436, -0.0272, -0.005367), (-0.1446, -0.0272, -0.00219), (-0.1449, -0.0272, 0.001113), (-0.1446, -0.0272, 0.004416), (-0.1436, -0.0272, 0.007593), (-0.142, -0.0272, 0.01052), (-0.1399, -0.0272, 0.01309), (-0.1374, -0.0272, 0.01519), (-0.1344, -0.0272, 0.01676), (-0.1313, -0.0272, 0.01772), (-0.128, -0.0272, 0.01805), (-0.1247, -0.0272, 0.01772), (-0.1215, -0.0272, 0.01676), (-0.1186, -0.0272, 0.01519), (-0.116, -0.0272, 0.01309), (-0.1139, -0.0272, 0.01052), (-0.1123, -0.0272, 0.007593), (-0.1114, -0.0272, 0.004416)], [], [(0, 1, 3, 2), (2, 3, 5, 4), (4, 5, 7, 6), (6, 7, 9, 8), (8, 9, 11, 10), (10, 11, 13, 12), (12, 13, 15, 14), (14, 15, 17, 16), (16, 17, 19, 18), (18, 19, 21, 20), (20, 21, 23, 22), (22, 23, 25, 24), (24, 25, 27, 26), (26, 27, 29, 28), (28, 29, 31, 30), (30, 31, 33, 32), (32, 33, 35, 34), (34, 35, 37, 36), (36, 37, 39, 38), (38, 39, 41, 40), (40, 41, 43, 42), (42, 43, 45, 44), (44, 45, 47, 46), (46, 47, 49, 48), (48, 49, 51, 50), (50, 51, 53, 52), (52, 53, 55, 54), (54, 55, 57, 56), (56, 57, 59, 58), (58, 59, 61, 60), (1, 63, 95, 65), (60, 61, 63, 62), (62, 63, 1, 0), (6, 8, 196, 195), (91, 90, 122, 123), (21, 19, 73, 74), (39, 37, 82, 83), (57, 55, 91, 92), (13, 11, 69, 70), (31, 29, 78, 79), (49, 47, 87, 88), (5, 3, 64, 66), (23, 21, 74, 75), (41, 39, 83, 84), (59, 57, 92, 93), (15, 13, 70, 71), (33, 31, 79, 80), (51, 49, 88, 89), (7, 5, 66, 67), (25, 23, 75, 76), (43, 41, 84, 85), (61, 59, 93, 94), (17, 15, 71, 72), (35, 33, 80, 81), (53, 51, 89, 90), (9, 7, 67, 68), (27, 25, 76, 77), (45, 43, 85, 86), (63, 61, 94, 95), (19, 17, 72, 73), (37, 35, 81, 82), (55, 53, 90, 91), (11, 9, 68, 69), (29, 27, 77, 78), (47, 45, 86, 87), (3, 1, 65, 64), (99, 98, 130, 131), (78, 77, 109, 110), (64, 65, 97, 96), (92, 91, 123, 124), (79, 78, 110, 111), (66, 64, 96, 98), (93, 92, 124, 125), (80, 79, 111, 112), (67, 66, 98, 99), (94, 93, 125, 126), (81, 80, 112, 113), (68, 67, 99, 100), (95, 94, 126, 127), (82, 81, 113, 114), (69, 68, 100, 101), (65, 95, 127, 97), (83, 82, 114, 115), (70, 69, 101, 102), (84, 83, 115, 116), (71, 70, 102, 103), (85, 84, 116, 117), (72, 71, 103, 104), (86, 85, 117, 118), (73, 72, 104, 105), (87, 86, 118, 119), (74, 73, 105, 106), (88, 87, 119, 120), (75, 74, 106, 107), (89, 88, 120, 121), (76, 75, 107, 108), (90, 89, 121, 122), (77, 76, 108, 109), (128, 129, 161, 160), (126, 125, 157, 158), (113, 112, 144, 145), (100, 99, 131, 132), (127, 126, 158, 159), (114, 113, 145, 146), (101, 100, 132, 133), (97, 127, 159, 129), (115, 114, 146, 147), (102, 101, 133, 134), (116, 115, 147, 148), (103, 102, 134, 135), (117, 116, 148, 149), (104, 103, 135, 136), (118, 117, 149, 150), (105, 104, 136, 137), (119, 118, 150, 151), (106, 105, 137, 138), (120, 119, 151, 152), (107, 106, 138, 139), (121, 120, 152, 153), (108, 107, 139, 140), (122, 121, 153, 154), (109, 108, 140, 141), (123, 122, 154, 155), (110, 109, 141, 142), (96, 97, 129, 128), (124, 123, 155, 156), (111, 110, 142, 143), (98, 96, 128, 130), (125, 124, 156, 157), (112, 111, 143, 144), (160, 161, 191, 190, 189, 188, 187, 186, 185, 184, 183, 182, 181, 180, 179, 178, 177, 176, 175, 174, 173, 172, 171, 170, 169, 168, 167, 166, 165, 164, 163, 162), (156, 155, 187, 188), (143, 142, 174, 175), (130, 128, 160, 162), (157, 156, 188, 189), (144, 143, 175, 176), (131, 130, 162, 163), (158, 157, 189, 190), (145, 144, 176, 177), (132, 131, 163, 164), (159, 158, 190, 191), (146, 145, 177, 178), (133, 132, 164, 165), (129, 159, 191, 161), (147, 146, 178, 179), (134, 133, 165, 166), (148, 147, 179, 180), (135, 134, 166, 167), (149, 148, 180, 181), (136, 135, 167, 168), (150, 149, 181, 182), (137, 136, 168, 169), (151, 150, 182, 183), (138, 137, 169, 170), (152, 151, 183, 184), (139, 138, 170, 171), (153, 152, 184, 185), (140, 139, 171, 172), (154, 153, 185, 186), (141, 140, 172, 173), (155, 154, 186, 187), (142, 141, 173, 174), (198, 199, 231, 230), (24, 26, 205, 204), (42, 44, 214, 213), (60, 62, 223, 222), (16, 18, 201, 200), (34, 36, 210, 209), (52, 54, 219, 218), (8, 10, 197, 196), (26, 28, 206, 205), (44, 46, 215, 214), (0, 2, 193, 192), (62, 0, 192, 223), (18, 20, 202, 201), (36, 38, 211, 210), (54, 56, 220, 219), (10, 12, 198, 197), (28, 30, 207, 206), (46, 48, 216, 215), (2, 4, 194, 193), (20, 22, 203, 202), (38, 40, 212, 211), (56, 58, 221, 220), (12, 14, 199, 198), (30, 32, 208, 207), (48, 50, 217, 216), (4, 6, 195, 194), (22, 24, 204, 203), (40, 42, 213, 212), (58, 60, 222, 221), (14, 16, 200, 199), (32, 34, 209, 208), (50, 52, 218, 217), (250, 251, 283, 282), (212, 213, 245, 244), (199, 200, 232, 231), (213, 214, 246, 245), (200, 201, 233, 232), (214, 215, 247, 246), (201, 202, 234, 233), (215, 216, 248, 247), (202, 203, 235, 234), (216, 217, 249, 248), (203, 204, 236, 235), (217, 218, 250, 249), (204, 205, 237, 236), (218, 219, 251, 250), (205, 206, 238, 237), (192, 193, 225, 224), (219, 220, 252, 251), (206, 207, 239, 238), (193, 194, 226, 225), (220, 221, 253, 252), (207, 208, 240, 239), (194, 195, 227, 226), (221, 222, 254, 253), (208, 209, 241, 240), (195, 196, 228, 227), (222, 223, 255, 254), (209, 210, 242, 241), (196, 197, 229, 228), (223, 192, 224, 255), (210, 211, 243, 242), (197, 198, 230, 229), (211, 212, 244, 243), (256, 257, 258, 259, 260, 261, 262, 263, 264, 265, 266, 267, 268, 269, 270, 271, 272, 273, 274, 275, 276, 277, 278, 279, 280, 281, 282, 283, 284, 285, 286, 287), (237, 238, 270, 269), (224, 225, 257, 256), (251, 252, 284, 283), (238, 239, 271, 270), (225, 226, 258, 257), (252, 253, 285, 284), (239, 240, 272, 271), (226, 227, 259, 258), (253, 254, 286, 285), (240, 241, 273, 272), (227, 228, 260, 259), (254, 255, 287, 286), (241, 242, 274, 273), (228, 229, 261, 260), (255, 224, 256, 287), (242, 243, 275, 274), (229, 230, 262, 261), (243, 244, 276, 275), (230, 231, 263, 262), (244, 245, 277, 276), (231, 232, 264, 263), (245, 246, 278, 277), (232, 233, 265, 264), (246, 247, 279, 278), (233, 234, 266, 265), (247, 248, 280, 279), (234, 235, 267, 266), (248, 249, 281, 280), (235, 236, 268, 267), (249, 250, 282, 281), (236, 237, 269, 268)])
_uv = me_cylinder.uv_layers.new(name='UVMap')
_uv.uv.foreach_set('vector', [0.07772, 0.6412, 0.07772, 0.6122, 0.07873, 0.6122, 0.07873, 0.6412, 0.07873, 0.6412, 0.07873, 0.6122, 0.07971, 0.6122, 0.07971, 0.6413, 0.07971, 0.6413, 0.07971, 0.6122, 0.08061, 0.6122, 0.08061, 0.6413, 0.08061, 0.6413, 0.08061, 0.6122, 0.0814, 0.6123, 0.0814, 0.6413, 0.1034, 0.6122, 0.1034, 0.6408, 0.1026, 0.6409, 0.1026, 0.6123, 0.1026, 0.6123, 0.1026, 0.6409, 0.1017, 0.641, 0.1017, 0.6124, 0.1017, 0.6124, 0.1017, 0.641, 0.1007, 0.641, 0.1007, 0.6125, 0.1007, 0.6125, 0.1007, 0.641, 0.09972, 0.641, 0.09972, 0.6125, 0.09972, 0.6125, 0.09972, 0.641, 0.0987, 0.641, 0.0987, 0.6125, 0.0987, 0.6125, 0.0987, 0.641, 0.09773, 0.641, 0.09773, 0.6124, 0.09773, 0.6124, 0.09773, 0.641, 0.09683, 0.6409, 0.09683, 0.6123, 0.09683, 0.6123, 0.09683, 0.6409, 0.09604, 0.6408, 0.09604, 0.6122, 0.08872, 0.6122, 0.08872, 0.6413, 0.088, 0.6413, 0.088, 0.6122, 0.088, 0.6122, 0.088, 0.6413, 0.08715, 0.6413, 0.08715, 0.6122, 0.08715, 0.6122, 0.08715, 0.6413, 0.08621, 0.6413, 0.08621, 0.6122, 0.08621, 0.6122, 0.08621, 0.6413, 0.08521, 0.6413, 0.08521, 0.6122, 0.08521, 0.6122, 0.08521, 0.6413, 0.08419, 0.6413, 0.08419, 0.6122, 0.08419, 0.6122, 0.08419, 0.6413, 0.08319, 0.6413, 0.08319, 0.6122, 0.08319, 0.6122, 0.08319, 0.6413, 0.08224, 0.6413, 0.08224, 0.6122, 0.08224, 0.6122, 0.08224, 0.6413, 0.0814, 0.6413, 0.0814, 0.6122, 0.1181, 0.6125, 0.1181, 0.641, 0.1173, 0.6409, 0.1173, 0.6124, 0.1173, 0.6124, 0.1173, 0.6409, 0.1164, 0.6408, 0.1164, 0.6123, 0.1164, 0.6123, 0.1164, 0.6408, 0.1154, 0.6408, 0.1154, 0.6122, 0.1154, 0.6122, 0.1154, 0.6408, 0.1144, 0.6408, 0.1144, 0.6122, 0.1144, 0.6122, 0.1144, 0.6408, 0.1134, 0.6408, 0.1134, 0.6122, 0.1134, 0.6122, 0.1134, 0.6408, 0.1124, 0.6408, 0.1124, 0.6123, 0.1124, 0.6123, 0.1124, 0.6408, 0.1115, 0.6409, 0.1115, 0.6124, 0.1115, 0.6124, 0.1115, 0.6409, 0.1108, 0.641, 0.1108, 0.6125, 0.07404, 0.6413, 0.07404, 0.6123, 0.07483, 0.6122, 0.07483, 0.6413, 0.07483, 0.6413, 0.07483, 0.6122, 0.07573, 0.6122, 0.07573, 0.6413, 0.5883, 0.5516, 0.5883, 0.5516, 0.5883, 0.5516, 0.5883, 0.5516, 0.07573, 0.6413, 0.07573, 0.6122, 0.0767, 0.6122, 0.0767, 0.6412, 0.0767, 0.6412, 0.0767, 0.6122, 0.07772, 0.6122, 0.07772, 0.6412, 0.5883, 0.5516, 0.5883, 0.5516, 0.5883, 0.5516, 0.5883, 0.5516, 0.5883, 0.5516, 0.5883, 0.5516, 0.5883, 0.5516, 0.5883, 0.5516, 0.5883, 0.5516, 0.5883, 0.5516, 0.5883, 0.5516, 0.5883, 0.5516, 0.5883, 0.5516, 0.5883, 0.5516, 0.5883, 0.5516, 0.5883, 0.5516, 0.5883, 0.5516, 0.5883, 0.5516, 0.5883, 0.5516, 0.5883, 0.5516, 0.5883, 0.5516, 0.5883, 0.5516, 0.5883, 0.5516, 0.5883, 0.5516, 0.5883, 0.5516, 0.5883, 0.5516, 0.5883, 0.5516, 0.5883, 0.5516, 0.5883, 0.5516, 0.5883, 0.5516, 0.5883, 0.5516, 0.5883, 0.5516, 0.5883, 0.5516, 0.5883, 0.5516, 0.5883, 0.5516, 0.5883, 0.5516, 0.5883, 0.5516, 0.5883, 0.5516, 0.5883, 0.5516, 0.5883, 0.5516, 0.5883, 0.5516, 0.5883, 0.5516, 0.5883, 0.5516, 0.5883, 0.5516, 0.5883, 0.5516, 0.5883, 0.5516, 0.5883, 0.5516, 0.5883, 0.5516, 0.5883, 0.5516, 0.5883, 0.5516, 0.5883, 0.5516, 0.5883, 0.5516, 0.5883, 0.5516, 0.5883, 0.5516, 0.5883, 0.5516, 0.5883, 0.5516, 0.5883, 0.5516, 0.5883, 0.5516, 0.5883, 0.5516, 0.5883, 0.5516, 0.5883, 0.5516, 0.5883, 0.5516, 0.5883, 0.5516, 0.5883, 0.5516, 0.5883, 0.5516, 0.5883, 0.5516, 0.5883, 0.5516, 0.5883, 0.5516, 0.5883, 0.5516, 0.5883, 0.5516, 0.5883, 0.5516, 0.5883, 0.5516, 0.5883, 0.5516, 0.5883, 0.5516, 0.5883, 0.5516, 0.5883, 0.5516, 0.5883, 0.5516, 0.5883, 0.5516, 0.5883, 0.5516, 0.5883, 0.5516, 0.5883, 0.5516, 0.5883, 0.5516, 0.5883, 0.5516, 0.5883, 0.5516, 0.5883, 0.5516, 0.5883, 0.5516, 0.5883, 0.5516, 0.5883, 0.5516, 0.5883, 0.5516, 0.5883, 0.5516, 0.5883, 0.5516, 0.5883, 0.5516, 0.5883, 0.5516, 0.5883, 0.5516, 0.5883, 0.5516, 0.5883, 0.5516, 0.5883, 0.5516, 0.5883, 0.5516, 0.5883, 0.5516, 0.5883, 0.5516, 0.5883, 0.5516, 0.5883, 0.5516, 0.5883, 0.5516, 0.5883, 0.5516, 0.5883, 0.5516, 0.5883, 0.5516, 0.5883, 0.5516, 0.5883, 0.5516, 0.5883, 0.5516, 0.5883, 0.5516, 0.5883, 0.5516, 0.5883, 0.5516, 0.5883, 0.5516, 0.5883, 0.5516, 0.5883, 0.5516, 0.5883, 0.5516, 0.5883, 0.5516, 0.5883, 0.5516, 0.5883, 0.5516, 0.5883, 0.5516, 0.5883, 0.5516, 0.5883, 0.5516, 0.5883, 0.5516, 0.5883, 0.5516, 0.5883, 0.5516, 0.5883, 0.5516, 0.5883, 0.5516, 0.5883, 0.5516, 0.5883, 0.5516, 0.5883, 0.5516, 0.5883, 0.5516, 0.5883, 0.5516, 0.3473, 0.618, 0.3473, 0.6171, 0.3478, 0.6171, 0.3483, 0.618, 0.5883, 0.5516, 0.5883, 0.5516, 0.5883, 0.5516, 0.5883, 0.5516, 0.5883, 0.5516, 0.5883, 0.5516, 0.5883, 0.5516, 0.5883, 0.5516, 0.5883, 0.5516, 0.5883, 0.5516, 0.5883, 0.5516, 0.5883, 0.5516, 0.5883, 0.5516, 0.5883, 0.5516, 0.5883, 0.5516, 0.5883, 0.5516, 0.5883, 0.5516, 0.5883, 0.5516, 0.5883, 0.5516, 0.5883, 0.5516, 0.5883, 0.5516, 0.5883, 0.5516, 0.5883, 0.5516, 0.5883, 0.5516, 0.5883, 0.5516, 0.5883, 0.5516, 0.5883, 0.5516, 0.5883, 0.5516, 0.5883, 0.5516, 0.5883, 0.5516, 0.5883, 0.5516, 0.5883, 0.5516, 0.5883, 0.5516, 0.5883, 0.5516, 0.5883, 0.5516, 0.5883, 0.5516, 0.5883, 0.5516, 0.5883, 0.5516, 0.5883, 0.5516, 0.5883, 0.5516, 0.5883, 0.5516, 0.5883, 0.5516, 0.5883, 0.5516, 0.5883, 0.5516, 0.5883, 0.5516, 0.5883, 0.5516, 0.5883, 0.5516, 0.5883, 0.5516, 0.5883, 0.5516, 0.5883, 0.5516, 0.5883, 0.5516, 0.5883, 0.5516, 0.5883, 0.5516, 0.5883, 0.5516, 0.5883, 0.5516, 0.5883, 0.5516, 0.5883, 0.5516, 0.5883, 0.5516, 0.5883, 0.5516, 0.5883, 0.5516, 0.5883, 0.5516, 0.5883, 0.5516, 0.5883, 0.5516, 0.5883, 0.5516, 0.5883, 0.5516, 0.5883, 0.5516, 0.5883, 0.5516, 0.5883, 0.5516, 0.5883, 0.5516, 0.5883, 0.5516, 0.5883, 0.5516, 0.5883, 0.5516, 0.5883, 0.5516, 0.5883, 0.5516, 0.5883, 0.5516, 0.5883, 0.5516, 0.5883, 0.5516, 0.5883, 0.5516, 0.5883, 0.5516, 0.5883, 0.5516, 0.5883, 0.5516, 0.5883, 0.5516, 0.5883, 0.5516, 0.5883, 0.5516, 0.5883, 0.5516, 0.5883, 0.5516, 0.5883, 0.5516, 0.5883, 0.5516, 0.5883, 0.5516, 0.5883, 0.5516, 0.5883, 0.5516, 0.5883, 0.5516, 0.5883, 0.5516, 0.5883, 0.5516, 0.5883, 0.5516, 0.5883, 0.5516, 0.5883, 0.5516, 0.5883, 0.5516, 0.5883, 0.5516, 0.5883, 0.5516, 0.5883, 0.5516, 0.5883, 0.5516, 0.5883, 0.5516, 0.5883, 0.5516, 0.5883, 0.5516, 0.5883, 0.5516, 0.5883, 0.5516, 0.5883, 0.5516, 0.5883, 0.5516, 0.5883, 0.5516, 0.5883, 0.5516, 0.5883, 0.5516, 0.5883, 0.5516, 0.5883, 0.5516, 0.5883, 0.5516, 0.5883, 0.5516, 0.5883, 0.5516, 0.5883, 0.5516, 0.5883, 0.5516, 0.5883, 0.5516, 0.5883, 0.5516, 0.5883, 0.5516, 0.5883, 0.5516, 0.5883, 0.5516, 0.2186, 0.6293, 0.2177, 0.6293, 0.2177, 0.6122, 0.2186, 0.6122, 0.3473, 0.6131, 0.3473, 0.6122, 0.3483, 0.6122, 0.3478, 0.6131, 0.2664, 0.6227, 0.2654, 0.6228, 0.2654, 0.6122, 0.2664, 0.6122, 0.3473, 0.6188, 0.3473, 0.618, 0.3483, 0.618, 0.349, 0.6188, 0.3473, 0.6141, 0.3473, 0.6131, 0.3478, 0.6131, 0.3475, 0.6141, 0.2674, 0.6226, 0.2664, 0.6227, 0.2664, 0.6122, 0.2674, 0.6124, 0.1618, 0.6315, 0.1617, 0.6308, 0.1633, 0.6293, 0.1642, 0.6293, 0.3473, 0.6151, 0.3473, 0.6141, 0.3475, 0.6141, 0.3474, 0.6151, 0.2683, 0.6225, 0.2674, 0.6226, 0.2674, 0.6124, 0.2683, 0.6128, 0.1619, 0.6324, 0.1618, 0.6315, 0.1642, 0.6293, 0.1652, 0.6293, 0.2691, 0.6224, 0.2683, 0.6225, 0.2683, 0.6128, 0.2691, 0.6134, 0.162, 0.6334, 0.1619, 0.6324, 0.1652, 0.6293, 0.1662, 0.6293, 0.1262, 0.613, 0.1264, 0.6122, 0.1341, 0.622, 0.1332, 0.6219, 0.162, 0.6344, 0.162, 0.6334, 0.1662, 0.6293, 0.1672, 0.6293, 0.126, 0.6139, 0.1262, 0.613, 0.1332, 0.6219, 0.1322, 0.6218, 0.162, 0.6355, 0.162, 0.6344, 0.1672, 0.6293, 0.1682, 0.6293, 0.1258, 0.6148, 0.126, 0.6139, 0.1322, 0.6218, 0.1312, 0.6217, 0.1619, 0.6364, 0.162, 0.6355, 0.1682, 0.6293, 0.1691, 0.6293, 0.1257, 0.6158, 0.1258, 0.6148, 0.1312, 0.6217, 0.1302, 0.6215, 0.1618, 0.6373, 0.1619, 0.6364, 0.1691, 0.6293, 0.1699, 0.6293, 0.1256, 0.6168, 0.1257, 0.6158, 0.1302, 0.6215, 0.1292, 0.6214, 0.1449, 0.6381, 0.1443, 0.6374, 0.1457, 0.6298, 0.1465, 0.6298, 0.1255, 0.6178, 0.1256, 0.6168, 0.1292, 0.6214, 0.1283, 0.6213, 0.1458, 0.6387, 0.1449, 0.6381, 0.1465, 0.6298, 0.1474, 0.6298, 0.1255, 0.6187, 0.1255, 0.6178, 0.1283, 0.6213, 0.1276, 0.6212, 0.1467, 0.6391, 0.1458, 0.6387, 0.1474, 0.6298, 0.1484, 0.6297, 0.3473, 0.6161, 0.3473, 0.6151, 0.3474, 0.6151, 0.3475, 0.6161, 0.2142, 0.6308, 0.2135, 0.6315, 0.2128, 0.6293, 0.2137, 0.6293, 0.2644, 0.6229, 0.2634, 0.623, 0.2634, 0.6128, 0.2644, 0.6124, 0.3473, 0.6171, 0.3473, 0.6161, 0.3475, 0.6161, 0.3478, 0.6171, 0.2149, 0.6301, 0.2142, 0.6308, 0.2137, 0.6293, 0.2146, 0.6293, 0.2654, 0.6228, 0.2644, 0.6229, 0.2644, 0.6124, 0.2654, 0.6122, 0.3185, 0.6179, 0.3185, 0.6169, 0.3187, 0.6159, 0.3191, 0.6149, 0.3197, 0.6141, 0.3204, 0.6134, 0.3213, 0.6128, 0.3222, 0.6124, 0.3232, 0.6122, 0.3242, 0.6122, 0.3252, 0.6124, 0.3262, 0.6128, 0.327, 0.6134, 0.3277, 0.6141, 0.3283, 0.6149, 0.3287, 0.6159, 0.3289, 0.6169, 0.3289, 0.6179, 0.3287, 0.6189, 0.3283, 0.6198, 0.3277, 0.6207, 0.327, 0.6214, 0.3262, 0.622, 0.3252, 0.6224, 0.3242, 0.6226, 0.3232, 0.6226, 0.3222, 0.6224, 0.3212, 0.622, 0.3204, 0.6214, 0.3197, 0.6207, 0.3191, 0.6198, 0.3187, 0.6189, 0.2137, 0.6293, 0.2128, 0.6293, 0.2128, 0.6122, 0.2137, 0.6122, 0.1494, 0.6296, 0.1484, 0.6297, 0.147, 0.6127, 0.148, 0.6126, 0.2194, 0.6293, 0.2186, 0.6293, 0.2186, 0.6122, 0.2194, 0.6122, 0.2146, 0.6293, 0.2137, 0.6293, 0.2137, 0.6122, 0.2146, 0.6122, 0.1504, 0.6295, 0.1494, 0.6296, 0.148, 0.6126, 0.149, 0.6125, 0.2202, 0.6293, 0.2194, 0.6293, 0.2194, 0.6122, 0.2202, 0.6122, 0.2156, 0.6293, 0.2146, 0.6293, 0.2146, 0.6122, 0.2156, 0.6122, 0.1514, 0.6294, 0.1504, 0.6295, 0.149, 0.6125, 0.15, 0.6124, 0.1633, 0.6293, 0.1625, 0.6293, 0.1625, 0.6122, 0.1633, 0.6122, 0.2167, 0.6293, 0.2156, 0.6293, 0.2156, 0.6122, 0.2167, 0.6122, 0.1522, 0.6293, 0.1514, 0.6294, 0.15, 0.6124, 0.1508, 0.6123, 0.1642, 0.6293, 0.1633, 0.6293, 0.1633, 0.6122, 0.1642, 0.6122, 0.2177, 0.6293, 0.2167, 0.6293, 0.2167, 0.6122, 0.2177, 0.6122, 0.153, 0.6292, 0.1522, 0.6293, 0.1508, 0.6123, 0.1516, 0.6122, 0.1652, 0.6293, 0.1642, 0.6293, 0.1642, 0.6122, 0.1652, 0.6122, 0.1341, 0.622, 0.1349, 0.6221, 0.1328, 0.6391, 0.132, 0.639, 0.1662, 0.6293, 0.1652, 0.6293, 0.1652, 0.6122, 0.1662, 0.6122, 0.1332, 0.6219, 0.1341, 0.622, 0.132, 0.639, 0.1311, 0.6389, 0.1672, 0.6293, 0.1662, 0.6293, 0.1662, 0.6122, 0.1672, 0.6122, 0.1322, 0.6218, 0.1332, 0.6219, 0.1311, 0.6389, 0.1301, 0.6388, 0.1682, 0.6293, 0.1672, 0.6293, 0.1672, 0.6122, 0.1682, 0.6122, 0.1312, 0.6217, 0.1322, 0.6218, 0.1301, 0.6388, 0.1291, 0.6387, 0.1691, 0.6293, 0.1682, 0.6293, 0.1682, 0.6122, 0.1691, 0.6122, 0.1302, 0.6215, 0.1312, 0.6217, 0.1291, 0.6387, 0.1281, 0.6385, 0.1699, 0.6293, 0.1691, 0.6293, 0.1691, 0.6122, 0.1699, 0.6122, 0.1292, 0.6214, 0.1302, 0.6215, 0.1281, 0.6385, 0.1272, 0.6384, 0.1465, 0.6298, 0.1457, 0.6298, 0.1443, 0.6128, 0.1451, 0.6128, 0.1283, 0.6213, 0.1292, 0.6214, 0.1272, 0.6384, 0.1263, 0.6383, 0.1474, 0.6298, 0.1465, 0.6298, 0.1451, 0.6128, 0.146, 0.6128, 0.1276, 0.6212, 0.1283, 0.6213, 0.1263, 0.6383, 0.1255, 0.6382, 0.1484, 0.6297, 0.1474, 0.6298, 0.146, 0.6128, 0.147, 0.6127, 0.1959, 0.6258, 0.1957, 0.6268, 0.1925, 0.6218, 0.1934, 0.622, 0.5883, 0.5516, 0.5883, 0.5516, 0.5883, 0.5516, 0.5883, 0.5516, 0.5883, 0.5516, 0.5883, 0.5516, 0.5883, 0.5516, 0.5883, 0.5516, 0.5883, 0.5516, 0.5883, 0.5516, 0.5883, 0.5516, 0.5883, 0.5516, 0.5883, 0.5516, 0.5883, 0.5516, 0.5883, 0.5516, 0.5883, 0.5516, 0.5883, 0.5516, 0.5883, 0.5516, 0.5883, 0.5516, 0.5883, 0.5516, 0.5883, 0.5516, 0.5883, 0.5516, 0.5883, 0.5516, 0.5883, 0.5516, 0.5883, 0.5516, 0.5883, 0.5516, 0.5883, 0.5516, 0.5883, 0.5516, 0.5883, 0.5516, 0.5883, 0.5516, 0.5883, 0.5516, 0.5883, 0.5516, 0.5883, 0.5516, 0.5883, 0.5516, 0.5883, 0.5516, 0.5883, 0.5516, 0.5883, 0.5516, 0.5883, 0.5516, 0.5883, 0.5516, 0.5883, 0.5516, 0.5883, 0.5516, 0.5883, 0.5516, 0.5883, 0.5516, 0.5883, 0.5516, 0.5883, 0.5516, 0.5883, 0.5516, 0.5883, 0.5516, 0.5883, 0.5516, 0.5883, 0.5516, 0.5883, 0.5516, 0.5883, 0.5516, 0.5883, 0.5516, 0.5883, 0.5516, 0.5883, 0.5516, 0.5883, 0.5516, 0.5883, 0.5516, 0.5883, 0.5516, 0.5883, 0.5516, 0.5883, 0.5516, 0.5883, 0.5516, 0.5883, 0.5516, 0.5883, 0.5516, 0.5883, 0.5516, 0.5883, 0.5516, 0.5883, 0.5516, 0.5883, 0.5516, 0.5883, 0.5516, 0.5883, 0.5516, 0.5883, 0.5516, 0.5883, 0.5516, 0.5883, 0.5516, 0.5883, 0.5516, 0.5883, 0.5516, 0.5883, 0.5516, 0.5883, 0.5516, 0.5883, 0.5516, 0.5883, 0.5516, 0.5883, 0.5516, 0.5883, 0.5516, 0.5883, 0.5516, 0.5883, 0.5516, 0.5883, 0.5516, 0.5883, 0.5516, 0.5883, 0.5516, 0.5883, 0.5516, 0.5883, 0.5516, 0.5883, 0.5516, 0.5883, 0.5516, 0.5883, 0.5516, 0.5883, 0.5516, 0.5883, 0.5516, 0.5883, 0.5516, 0.5883, 0.5516, 0.5883, 0.5516, 0.5883, 0.5516, 0.5883, 0.5516, 0.5883, 0.5516, 0.5883, 0.5516, 0.5883, 0.5516, 0.5883, 0.5516, 0.5883, 0.5516, 0.5883, 0.5516, 0.5883, 0.5516, 0.5883, 0.5516, 0.5883, 0.5516, 0.5883, 0.5516, 0.5883, 0.5516, 0.5883, 0.5516, 0.5883, 0.5516, 0.5883, 0.5516, 0.5883, 0.5516, 0.5883, 0.5516, 0.5883, 0.5516, 0.5883, 0.5516, 0.5883, 0.5516, 0.5883, 0.5516, 0.5883, 0.5516, 0.5883, 0.5516, 0.5883, 0.5516, 0.5883, 0.5516, 0.5883, 0.5516, 0.5883, 0.5516, 0.5883, 0.5516, 0.5883, 0.5516, 0.2392, 0.6208, 0.2382, 0.6208, 0.2382, 0.6122, 0.2392, 0.6122, 0.2121, 0.6133, 0.2128, 0.614, 0.2116, 0.6224, 0.2108, 0.6225, 0.1957, 0.6268, 0.1955, 0.6278, 0.1916, 0.6216, 0.1925, 0.6218, 0.236, 0.629, 0.2361, 0.6281, 0.2431, 0.6208, 0.2439, 0.6208, 0.1955, 0.6278, 0.1953, 0.6288, 0.1906, 0.6214, 0.1916, 0.6216, 0.2361, 0.6281, 0.2361, 0.6271, 0.2422, 0.6208, 0.2431, 0.6208, 0.1953, 0.6288, 0.1951, 0.6297, 0.1896, 0.6212, 0.1906, 0.6214, 0.2361, 0.6271, 0.2361, 0.6261, 0.2412, 0.6208, 0.2422, 0.6208, 0.1951, 0.6297, 0.1948, 0.6306, 0.1886, 0.621, 0.1896, 0.6212, 0.2361, 0.6261, 0.2361, 0.6251, 0.2402, 0.6208, 0.2412, 0.6208, 0.1948, 0.6306, 0.1945, 0.6313, 0.1878, 0.6208, 0.1886, 0.621, 0.2361, 0.6251, 0.2361, 0.6241, 0.2392, 0.6208, 0.2402, 0.6208, 0.1945, 0.6313, 0.1942, 0.6319, 0.187, 0.6206, 0.1878, 0.6208, 0.2361, 0.6241, 0.236, 0.6232, 0.2382, 0.6208, 0.2392, 0.6208, 0.2978, 0.6229, 0.297, 0.6229, 0.297, 0.6128, 0.2978, 0.6134, 0.2587, 0.6145, 0.2597, 0.6144, 0.2597, 0.6146, 0.2587, 0.6146, 0.236, 0.6232, 0.2359, 0.6224, 0.2373, 0.6208, 0.2382, 0.6208, 0.297, 0.6229, 0.296, 0.6228, 0.296, 0.6124, 0.297, 0.6128, 0.2597, 0.6144, 0.2606, 0.6141, 0.2607, 0.6146, 0.2597, 0.6146, 0.2359, 0.6224, 0.2357, 0.6218, 0.2366, 0.6208, 0.2373, 0.6208, 0.296, 0.6228, 0.2951, 0.6227, 0.2951, 0.6122, 0.296, 0.6124, 0.2606, 0.6141, 0.2615, 0.6136, 0.2617, 0.6146, 0.2607, 0.6146, 0.2559, 0.6136, 0.2567, 0.6141, 0.2568, 0.6146, 0.2561, 0.6146, 0.2951, 0.6227, 0.294, 0.6226, 0.294, 0.6122, 0.2951, 0.6122, 0.2615, 0.6136, 0.2623, 0.613, 0.2626, 0.6147, 0.2617, 0.6146, 0.2567, 0.6141, 0.2577, 0.6144, 0.2577, 0.6146, 0.2568, 0.6146, 0.2094, 0.6122, 0.2104, 0.6124, 0.2089, 0.6228, 0.2079, 0.6229, 0.2623, 0.613, 0.2629, 0.6122, 0.2634, 0.6148, 0.2626, 0.6147, 0.2577, 0.6144, 0.2587, 0.6145, 0.2587, 0.6146, 0.2577, 0.6146, 0.2104, 0.6124, 0.2113, 0.6127, 0.2099, 0.6226, 0.2089, 0.6228, 0.196, 0.6249, 0.1959, 0.6258, 0.1934, 0.622, 0.1942, 0.6221, 0.2113, 0.6127, 0.2121, 0.6133, 0.2108, 0.6225, 0.2099, 0.6226, 0.294, 0.6169, 0.294, 0.6179, 0.2938, 0.6189, 0.2934, 0.6198, 0.2929, 0.6207, 0.2922, 0.6214, 0.2913, 0.622, 0.2904, 0.6224, 0.2894, 0.6226, 0.2884, 0.6226, 0.2874, 0.6224, 0.2864, 0.622, 0.2856, 0.6214, 0.2848, 0.6207, 0.2843, 0.6198, 0.2839, 0.6189, 0.2837, 0.6179, 0.2837, 0.6169, 0.2839, 0.6159, 0.2843, 0.6149, 0.2848, 0.6141, 0.2856, 0.6134, 0.2864, 0.6128, 0.2874, 0.6124, 0.2884, 0.6122, 0.2894, 0.6122, 0.2904, 0.6124, 0.2913, 0.6128, 0.2922, 0.6134, 0.2929, 0.6141, 0.2934, 0.6149, 0.2938, 0.6159, 0.2044, 0.6234, 0.2051, 0.6233, 0.2063, 0.6318, 0.2056, 0.6319, 0.2587, 0.6146, 0.2597, 0.6146, 0.2595, 0.6232, 0.2585, 0.6231, 0.2382, 0.6208, 0.2373, 0.6208, 0.2373, 0.6122, 0.2382, 0.6122, 0.2051, 0.6233, 0.206, 0.6232, 0.2071, 0.6317, 0.2063, 0.6318, 0.2597, 0.6146, 0.2607, 0.6146, 0.2605, 0.6232, 0.2595, 0.6232, 0.2373, 0.6208, 0.2366, 0.6208, 0.2366, 0.6122, 0.2373, 0.6122, 0.206, 0.6232, 0.2069, 0.623, 0.2081, 0.6316, 0.2071, 0.6317, 0.2607, 0.6146, 0.2617, 0.6146, 0.2615, 0.6232, 0.2605, 0.6232, 0.2561, 0.6146, 0.2568, 0.6146, 0.2566, 0.6232, 0.2559, 0.6232, 0.2069, 0.623, 0.2079, 0.6229, 0.2091, 0.6314, 0.2081, 0.6316, 0.2617, 0.6146, 0.2626, 0.6147, 0.2624, 0.6233, 0.2615, 0.6232, 0.2568, 0.6146, 0.2577, 0.6146, 0.2575, 0.6231, 0.2566, 0.6232, 0.2079, 0.6229, 0.2089, 0.6228, 0.2101, 0.6313, 0.2091, 0.6314, 0.2626, 0.6147, 0.2634, 0.6148, 0.2632, 0.6233, 0.2624, 0.6233, 0.2577, 0.6146, 0.2587, 0.6146, 0.2585, 0.6231, 0.2575, 0.6231, 0.2089, 0.6228, 0.2099, 0.6226, 0.2111, 0.6311, 0.2101, 0.6313, 0.1942, 0.6221, 0.1934, 0.622, 0.1952, 0.6135, 0.196, 0.6137, 0.2099, 0.6226, 0.2108, 0.6225, 0.212, 0.631, 0.2111, 0.6311, 0.1934, 0.622, 0.1925, 0.6218, 0.1943, 0.6134, 0.1952, 0.6135, 0.2108, 0.6225, 0.2116, 0.6224, 0.2128, 0.6309, 0.212, 0.631, 0.1925, 0.6218, 0.1916, 0.6216, 0.1933, 0.6132, 0.1943, 0.6134, 0.2439, 0.6208, 0.2431, 0.6208, 0.2431, 0.6122, 0.2439, 0.6122, 0.1916, 0.6216, 0.1906, 0.6214, 0.1923, 0.613, 0.1933, 0.6132, 0.2431, 0.6208, 0.2422, 0.6208, 0.2422, 0.6122, 0.2431, 0.6122, 0.1906, 0.6214, 0.1896, 0.6212, 0.1913, 0.6128, 0.1923, 0.613, 0.2422, 0.6208, 0.2412, 0.6208, 0.2412, 0.6122, 0.2422, 0.6122, 0.1896, 0.6212, 0.1886, 0.621, 0.1904, 0.6126, 0.1913, 0.6128, 0.2412, 0.6208, 0.2402, 0.6208, 0.2402, 0.6122, 0.2412, 0.6122, 0.1886, 0.621, 0.1878, 0.6208, 0.1895, 0.6124, 0.1904, 0.6126, 0.2402, 0.6208, 0.2392, 0.6208, 0.2392, 0.6122, 0.2402, 0.6122, 0.1878, 0.6208, 0.187, 0.6206, 0.1887, 0.6122, 0.1895, 0.6124])
me_cylinder.materials.append(mat_t_rmetall)
me_cylinder.update()
me_cylinder_001 = bpy.data.meshes.new('Cylinder.001')
me_cylinder_001.from_pydata([(-0.1118, 0.05539, 0.001381), (-0.01726, 0.05539, 0.001381), (-0.1118, 0.05572, -0.001922), (-0.01726, 0.05572, -0.001922), (-0.1118, 0.05668, -0.005098), (-0.01726, 0.05668, -0.005098), (-0.1118, 0.05825, -0.008026), (-0.01726, 0.05825, -0.008026), (-0.1118, 0.06035, -0.01059), (-0.01726, 0.06035, -0.01059), (-0.1118, 0.06292, -0.0127), (-0.01726, 0.06292, -0.0127), (-0.1118, 0.06585, -0.01426), (-0.01726, 0.06585, -0.01426), (-0.1118, 0.06902, -0.01523), (-0.01726, 0.06902, -0.01523), (-0.1118, 0.07233, -0.01555), (-0.01726, 0.07233, -0.01555), (-0.1118, 0.07563, -0.01523), (-0.01726, 0.07563, -0.01523), (-0.1118, 0.07881, -0.01426), (-0.01726, 0.07881, -0.01426), (-0.1118, 0.08173, -0.0127), (-0.01726, 0.08173, -0.0127), (-0.1118, 0.0843, -0.01059), (-0.01726, 0.0843, -0.01059), (-0.1118, 0.08641, -0.008026), (-0.01726, 0.08641, -0.008026), (-0.1118, 0.08797, -0.005098), (-0.01726, 0.08797, -0.005098), (-0.1118, 0.08893, -0.001922), (-0.01726, 0.08893, -0.001922), (-0.1118, 0.08926, 0.001381), (-0.01726, 0.08926, 0.001381), (-0.1118, 0.08893, 0.004684), (-0.01726, 0.08893, 0.004685), (-0.1118, 0.08797, 0.007861), (-0.01726, 0.08797, 0.007861), (-0.1118, 0.08641, 0.01079), (-0.01726, 0.08641, 0.01079), (-0.1118, 0.0843, 0.01335), (-0.01726, 0.0843, 0.01335), (-0.1118, 0.08173, 0.01546), (-0.01726, 0.08173, 0.01546), (-0.1118, 0.07881, 0.01702), (-0.01726, 0.07881, 0.01702), (-0.1118, 0.07563, 0.01799), (-0.01726, 0.07563, 0.01799), (-0.1118, 0.07233, 0.01831), (-0.01726, 0.07233, 0.01831), (-0.1118, 0.06902, 0.01799), (-0.01726, 0.06902, 0.01799), (-0.1118, 0.06585, 0.01702), (-0.01726, 0.06585, 0.01702), (-0.1118, 0.06292, 0.01546), (-0.01726, 0.06292, 0.01546), (-0.1118, 0.06035, 0.01335), (-0.01726, 0.06035, 0.01335), (-0.1118, 0.05825, 0.01079), (-0.01726, 0.05825, 0.01079), (-0.1118, 0.05668, 0.007861), (-0.01726, 0.05668, 0.007861), (-0.1118, 0.05572, 0.004684), (-0.01726, 0.05572, 0.004685), (-0.01726, 0.05572, -0.001922), (-0.01726, 0.05539, 0.001381), (-0.01726, 0.05668, -0.005098), (-0.01726, 0.05825, -0.008026), (-0.01726, 0.06035, -0.01059), (-0.01726, 0.06292, -0.0127), (-0.01726, 0.06585, -0.01426), (-0.01726, 0.06902, -0.01523), (-0.01726, 0.07233, -0.01555), (-0.01726, 0.07563, -0.01523), (-0.01726, 0.07881, -0.01426), (-0.01726, 0.08173, -0.0127), (-0.01726, 0.0843, -0.01059), (-0.01726, 0.08641, -0.008026), (-0.01726, 0.08797, -0.005098), (-0.01726, 0.08893, -0.001922), (-0.01726, 0.08926, 0.001381), (-0.01726, 0.08893, 0.004685), (-0.01726, 0.08797, 0.007861), (-0.01726, 0.08641, 0.01079), (-0.01726, 0.0843, 0.01335), (-0.01726, 0.08173, 0.01546), (-0.01726, 0.07881, 0.01702), (-0.01726, 0.07563, 0.01799), (-0.01726, 0.07233, 0.01831), (-0.01726, 0.06902, 0.01799), (-0.01726, 0.06585, 0.01702), (-0.01726, 0.06292, 0.01546), (-0.01726, 0.06035, 0.01335), (-0.01726, 0.05825, 0.01079), (-0.01726, 0.05668, 0.007861), (-0.01726, 0.05572, 0.004685), (-0.01726, 0.05572, -0.001922), (-0.01726, 0.05539, 0.001381), (-0.01726, 0.05668, -0.005098), (-0.01726, 0.05825, -0.008026), (-0.01726, 0.06035, -0.01059), (-0.01726, 0.06292, -0.0127), (-0.01726, 0.06585, -0.01426), (-0.01726, 0.06902, -0.01523), (-0.01726, 0.07233, -0.01555), (-0.01726, 0.07563, -0.01523), (-0.01726, 0.07881, -0.01426), (-0.01726, 0.08173, -0.0127), (-0.01726, 0.0843, -0.01059), (-0.01726, 0.08641, -0.008026), (-0.01726, 0.08797, -0.005098), (-0.01726, 0.08893, -0.001922), (-0.01726, 0.08926, 0.001381), (-0.01726, 0.08893, 0.004685), (-0.01726, 0.08797, 0.007861), (-0.01726, 0.08641, 0.01079), (-0.01726, 0.0843, 0.01335), (-0.01726, 0.08173, 0.01546), (-0.01726, 0.07881, 0.01702), (-0.01726, 0.07563, 0.01799), (-0.01726, 0.07233, 0.01831), (-0.01726, 0.06902, 0.01799), (-0.01726, 0.06585, 0.01702), (-0.01726, 0.06292, 0.01546), (-0.01726, 0.06035, 0.01335), (-0.01726, 0.05825, 0.01079), (-0.01726, 0.05668, 0.007861), (-0.01726, 0.05572, 0.004685), (-0.01658, 0.05568, -0.001922), (-0.0169, 0.05568, 0.001381), (-0.01561, 0.05568, -0.005098), (-0.01405, 0.05568, -0.008026), (-0.01194, 0.05568, -0.01059), (-0.009379, 0.05568, -0.0127), (-0.006451, 0.05568, -0.01426), (-0.003275, 0.05568, -0.01523), (2.843e-05, 0.05568, -0.01555), (0.003332, 0.05568, -0.01523), (0.006508, 0.05568, -0.01426), (0.009435, 0.05568, -0.0127), (0.012, 0.05568, -0.01059), (0.01411, 0.05568, -0.008026), (0.01567, 0.05568, -0.005098), (0.01664, 0.05568, -0.001922), (0.01696, 0.05568, 0.001381), (0.01664, 0.05568, 0.004685), (0.01567, 0.05568, 0.007861), (0.01411, 0.05568, 0.01079), (0.012, 0.05568, 0.01335), (0.009435, 0.05568, 0.01546), (0.006508, 0.05568, 0.01702), (0.003332, 0.05568, 0.01799), (2.843e-05, 0.05568, 0.01831), (-0.003275, 0.05568, 0.01799), (-0.006451, 0.05568, 0.01702), (-0.009379, 0.05568, 0.01546), (-0.01194, 0.05568, 0.01335), (-0.01405, 0.05568, 0.01079), (-0.01561, 0.05568, 0.007861), (-0.01658, 0.05568, 0.004685), (-0.01658, -2.98e-08, -0.001922), (-0.0169, -2.98e-08, 0.001381), (-0.01561, -2.98e-08, -0.005098), (-0.01405, -2.98e-08, -0.008026), (-0.01194, -2.98e-08, -0.01059), (-0.009379, -2.98e-08, -0.0127), (-0.006451, -2.98e-08, -0.01426), (-0.003275, -2.98e-08, -0.01523), (2.843e-05, -2.98e-08, -0.01555), (0.003332, -2.98e-08, -0.01523), (0.006508, -2.98e-08, -0.01426), (0.009435, -2.98e-08, -0.0127), (0.012, -2.98e-08, -0.01059), (0.01411, -2.98e-08, -0.008026), (0.01567, -2.98e-08, -0.005098), (0.01664, -2.98e-08, -0.001922), (0.01696, -2.98e-08, 0.001381), (0.01664, -2.98e-08, 0.004685), (0.01567, -2.98e-08, 0.007861), (0.01411, -2.98e-08, 0.01079), (0.012, -2.98e-08, 0.01335), (0.009435, -2.98e-08, 0.01546), (0.006508, -2.98e-08, 0.01702), (0.003332, -2.98e-08, 0.01799), (2.843e-05, -2.98e-08, 0.01831), (-0.003275, -2.98e-08, 0.01799), (-0.006451, -2.98e-08, 0.01702), (-0.009379, -2.98e-08, 0.01546), (-0.01194, -2.98e-08, 0.01335), (-0.01405, -2.98e-08, 0.01079), (-0.01561, -2.98e-08, 0.007861), (-0.01658, -2.98e-08, 0.004685), (-0.1118, 0.05539, 0.001381), (-0.1118, 0.05572, -0.001922), (-0.1118, 0.05668, -0.005098), (-0.1118, 0.05825, -0.008026), (-0.1118, 0.06035, -0.01059), (-0.1118, 0.06292, -0.0127), (-0.1118, 0.06585, -0.01426), (-0.1118, 0.06902, -0.01523), (-0.1118, 0.07233, -0.01555), (-0.1118, 0.07563, -0.01523), (-0.1118, 0.07881, -0.01426), (-0.1118, 0.08173, -0.0127), (-0.1118, 0.0843, -0.01059), (-0.1118, 0.08641, -0.008026), (-0.1118, 0.08797, -0.005098), (-0.1118, 0.08893, -0.001922), (-0.1118, 0.08926, 0.001381), (-0.1118, 0.08893, 0.004684), (-0.1118, 0.08797, 0.007861), (-0.1118, 0.08641, 0.01079), (-0.1118, 0.0843, 0.01335), (-0.1118, 0.08173, 0.01546), (-0.1118, 0.07881, 0.01702), (-0.1118, 0.07563, 0.01799), (-0.1118, 0.07233, 0.01831), (-0.1118, 0.06902, 0.01799), (-0.1118, 0.06585, 0.01702), (-0.1118, 0.06292, 0.01546), (-0.1118, 0.06035, 0.01335), (-0.1118, 0.05825, 0.01079), (-0.1118, 0.05668, 0.007861), (-0.1118, 0.05572, 0.004684), (-0.1118, 0.0552, 0.001381), (-0.1121, 0.0552, -0.001922), (-0.1131, 0.0552, -0.005098), (-0.1146, 0.0552, -0.008026), (-0.1167, 0.0552, -0.01059), (-0.1193, 0.0552, -0.0127), (-0.1222, 0.0552, -0.01426), (-0.1254, 0.0552, -0.01523), (-0.1287, 0.0552, -0.01555), (-0.132, 0.0552, -0.01523), (-0.1352, 0.0552, -0.01426), (-0.1381, 0.0552, -0.0127), (-0.1407, 0.0552, -0.01059), (-0.1428, 0.0552, -0.008026), (-0.1444, 0.0552, -0.005098), (-0.1453, 0.0552, -0.001922), (-0.1456, 0.0552, 0.001381), (-0.1453, 0.0552, 0.004685), (-0.1444, 0.0552, 0.007861), (-0.1428, 0.0552, 0.01079), (-0.1407, 0.0552, 0.01335), (-0.1381, 0.0552, 0.01546), (-0.1352, 0.0552, 0.01702), (-0.132, 0.0552, 0.01799), (-0.1287, 0.0552, 0.01831), (-0.1254, 0.0552, 0.01799), (-0.1222, 0.0552, 0.01702), (-0.1193, 0.0552, 0.01546), (-0.1167, 0.0552, 0.01335), (-0.1146, 0.0552, 0.01079), (-0.1131, 0.0552, 0.007861), (-0.1121, 0.0552, 0.004685), (-0.1118, 0.0272, 0.001381), (-0.1121, 0.0272, -0.001922), (-0.1131, 0.0272, -0.005098), (-0.1146, 0.0272, -0.008026), (-0.1167, 0.0272, -0.01059), (-0.1193, 0.0272, -0.0127), (-0.1222, 0.0272, -0.01426), (-0.1254, 0.0272, -0.01523), (-0.1287, 0.0272, -0.01555), (-0.132, 0.0272, -0.01523), (-0.1352, 0.0272, -0.01426), (-0.1381, 0.0272, -0.0127), (-0.1407, 0.0272, -0.01059), (-0.1428, 0.0272, -0.008026), (-0.1444, 0.0272, -0.005098), (-0.1453, 0.0272, -0.001922), (-0.1456, 0.0272, 0.001381), (-0.1453, 0.0272, 0.004685), (-0.1444, 0.0272, 0.007861), (-0.1428, 0.0272, 0.01079), (-0.1407, 0.0272, 0.01335), (-0.1381, 0.0272, 0.01546), (-0.1352, 0.0272, 0.01702), (-0.132, 0.0272, 0.01799), (-0.1287, 0.0272, 0.01831), (-0.1254, 0.0272, 0.01799), (-0.1222, 0.0272, 0.01702), (-0.1193, 0.0272, 0.01546), (-0.1167, 0.0272, 0.01335), (-0.1146, 0.0272, 0.01079), (-0.1131, 0.0272, 0.007861), (-0.1121, 0.0272, 0.004684)], [], [(0, 2, 3, 1), (2, 4, 5, 3), (4, 6, 7, 5), (6, 8, 9, 7), (8, 10, 11, 9), (10, 12, 13, 11), (12, 14, 15, 13), (14, 16, 17, 15), (16, 18, 19, 17), (18, 20, 21, 19), (20, 22, 23, 21), (22, 24, 25, 23), (24, 26, 27, 25), (26, 28, 29, 27), (28, 30, 31, 29), (30, 32, 33, 31), (32, 34, 35, 33), (34, 36, 37, 35), (36, 38, 39, 37), (38, 40, 41, 39), (40, 42, 43, 41), (42, 44, 45, 43), (44, 46, 47, 45), (46, 48, 49, 47), (48, 50, 51, 49), (50, 52, 53, 51), (52, 54, 55, 53), (54, 56, 57, 55), (56, 58, 59, 57), (58, 60, 61, 59), (1, 65, 95, 63), (60, 62, 63, 61), (62, 0, 1, 63), (6, 195, 196, 8), (91, 123, 122, 90), (21, 74, 73, 19), (39, 83, 82, 37), (57, 92, 91, 55), (13, 70, 69, 11), (31, 79, 78, 29), (49, 88, 87, 47), (5, 66, 64, 3), (23, 75, 74, 21), (41, 84, 83, 39), (59, 93, 92, 57), (15, 71, 70, 13), (33, 80, 79, 31), (51, 89, 88, 49), (7, 67, 66, 5), (25, 76, 75, 23), (43, 85, 84, 41), (61, 94, 93, 59), (17, 72, 71, 15), (35, 81, 80, 33), (53, 90, 89, 51), (9, 68, 67, 7), (27, 77, 76, 25), (45, 86, 85, 43), (63, 95, 94, 61), (19, 73, 72, 17), (37, 82, 81, 35), (55, 91, 90, 53), (11, 69, 68, 9), (29, 78, 77, 27), (47, 87, 86, 45), (3, 64, 65, 1), (99, 131, 130, 98), (78, 110, 109, 77), (64, 96, 97, 65), (92, 124, 123, 91), (79, 111, 110, 78), (66, 98, 96, 64), (93, 125, 124, 92), (80, 112, 111, 79), (67, 99, 98, 66), (94, 126, 125, 93), (81, 113, 112, 80), (68, 100, 99, 67), (95, 127, 126, 94), (82, 114, 113, 81), (69, 101, 100, 68), (65, 97, 127, 95), (83, 115, 114, 82), (70, 102, 101, 69), (84, 116, 115, 83), (71, 103, 102, 70), (85, 117, 116, 84), (72, 104, 103, 71), (86, 118, 117, 85), (73, 105, 104, 72), (87, 119, 118, 86), (74, 106, 105, 73), (88, 120, 119, 87), (75, 107, 106, 74), (89, 121, 120, 88), (76, 108, 107, 75), (90, 122, 121, 89), (77, 109, 108, 76), (128, 160, 161, 129), (126, 158, 157, 125), (113, 145, 144, 112), (100, 132, 131, 99), (127, 159, 158, 126), (114, 146, 145, 113), (101, 133, 132, 100), (97, 129, 159, 127), (115, 147, 146, 114), (102, 134, 133, 101), (116, 148, 147, 115), (103, 135, 134, 102), (117, 149, 148, 116), (104, 136, 135, 103), (118, 150, 149, 117), (105, 137, 136, 104), (119, 151, 150, 118), (106, 138, 137, 105), (120, 152, 151, 119), (107, 139, 138, 106), (121, 153, 152, 120), (108, 140, 139, 107), (122, 154, 153, 121), (109, 141, 140, 108), (123, 155, 154, 122), (110, 142, 141, 109), (96, 128, 129, 97), (124, 156, 155, 123), (111, 143, 142, 110), (98, 130, 128, 96), (125, 157, 156, 124), (112, 144, 143, 111), (160, 162, 163, 164, 165, 166, 167, 168, 169, 170, 171, 172, 173, 174, 175, 176, 177, 178, 179, 180, 181, 182, 183, 184, 185, 186, 187, 188, 189, 190, 191, 161), (156, 188, 187, 155), (143, 175, 174, 142), (130, 162, 160, 128), (157, 189, 188, 156), (144, 176, 175, 143), (131, 163, 162, 130), (158, 190, 189, 157), (145, 177, 176, 144), (132, 164, 163, 131), (159, 191, 190, 158), (146, 178, 177, 145), (133, 165, 164, 132), (129, 161, 191, 159), (147, 179, 178, 146), (134, 166, 165, 133), (148, 180, 179, 147), (135, 167, 166, 134), (149, 181, 180, 148), (136, 168, 167, 135), (150, 182, 181, 149), (137, 169, 168, 136), (151, 183, 182, 150), (138, 170, 169, 137), (152, 184, 183, 151), (139, 171, 170, 138), (153, 185, 184, 152), (140, 172, 171, 139), (154, 186, 185, 153), (141, 173, 172, 140), (155, 187, 186, 154), (142, 174, 173, 141), (198, 230, 231, 199), (24, 204, 205, 26), (42, 213, 214, 44), (60, 222, 223, 62), (16, 200, 201, 18), (34, 209, 210, 36), (52, 218, 219, 54), (8, 196, 197, 10), (26, 205, 206, 28), (44, 214, 215, 46), (0, 192, 193, 2), (62, 223, 192, 0), (18, 201, 202, 20), (36, 210, 211, 38), (54, 219, 220, 56), (10, 197, 198, 12), (28, 206, 207, 30), (46, 215, 216, 48), (2, 193, 194, 4), (20, 202, 203, 22), (38, 211, 212, 40), (56, 220, 221, 58), (12, 198, 199, 14), (30, 207, 208, 32), (48, 216, 217, 50), (4, 194, 195, 6), (22, 203, 204, 24), (40, 212, 213, 42), (58, 221, 222, 60), (14, 199, 200, 16), (32, 208, 209, 34), (50, 217, 218, 52), (250, 282, 283, 251), (212, 244, 245, 213), (199, 231, 232, 200), (213, 245, 246, 214), (200, 232, 233, 201), (214, 246, 247, 215), (201, 233, 234, 202), (215, 247, 248, 216), (202, 234, 235, 203), (216, 248, 249, 217), (203, 235, 236, 204), (217, 249, 250, 218), (204, 236, 237, 205), (218, 250, 251, 219), (205, 237, 238, 206), (192, 224, 225, 193), (219, 251, 252, 220), (206, 238, 239, 207), (193, 225, 226, 194), (220, 252, 253, 221), (207, 239, 240, 208), (194, 226, 227, 195), (221, 253, 254, 222), (208, 240, 241, 209), (195, 227, 228, 196), (222, 254, 255, 223), (209, 241, 242, 210), (196, 228, 229, 197), (223, 255, 224, 192), (210, 242, 243, 211), (197, 229, 230, 198), (211, 243, 244, 212), (256, 287, 286, 285, 284, 283, 282, 281, 280, 279, 278, 277, 276, 275, 274, 273, 272, 271, 270, 269, 268, 267, 266, 265, 264, 263, 262, 261, 260, 259, 258, 257), (237, 269, 270, 238), (224, 256, 257, 225), (251, 283, 284, 252), (238, 270, 271, 239), (225, 257, 258, 226), (252, 284, 285, 253), (239, 271, 272, 240), (226, 258, 259, 227), (253, 285, 286, 254), (240, 272, 273, 241), (227, 259, 260, 228), (254, 286, 287, 255), (241, 273, 274, 242), (228, 260, 261, 229), (255, 287, 256, 224), (242, 274, 275, 243), (229, 261, 262, 230), (243, 275, 276, 244), (230, 262, 263, 231), (244, 276, 277, 245), (231, 263, 264, 232), (245, 277, 278, 246), (232, 264, 265, 233), (246, 278, 279, 247), (233, 265, 266, 234), (247, 279, 280, 248), (234, 266, 267, 235), (248, 280, 281, 249), (235, 267, 268, 236), (249, 281, 282, 250), (236, 268, 269, 237)])
_uv = me_cylinder_001.uv_layers.new(name='UVMap')
_uv.uv.foreach_set('vector', [0.07036, 0.6123, 0.07137, 0.6123, 0.07137, 0.6413, 0.07036, 0.6413, 0.07137, 0.6123, 0.07235, 0.6123, 0.07235, 0.6413, 0.07137, 0.6413, 0.07235, 0.6123, 0.07325, 0.6122, 0.07325, 0.6413, 0.07235, 0.6413, 0.07325, 0.6122, 0.07404, 0.6122, 0.07404, 0.6412, 0.07325, 0.6413, 0.1034, 0.6122, 0.1042, 0.6123, 0.1042, 0.6409, 0.1034, 0.6408, 0.1042, 0.6123, 0.1051, 0.6124, 0.1051, 0.641, 0.1042, 0.6409, 0.1051, 0.6124, 0.1061, 0.6125, 0.1061, 0.641, 0.1051, 0.641, 0.1061, 0.6125, 0.1071, 0.6125, 0.1071, 0.641, 0.1061, 0.641, 0.1071, 0.6125, 0.1081, 0.6125, 0.1081, 0.641, 0.1071, 0.641, 0.1081, 0.6125, 0.1091, 0.6124, 0.1091, 0.641, 0.1081, 0.641, 0.1091, 0.6124, 0.11, 0.6123, 0.11, 0.6409, 0.1091, 0.641, 0.11, 0.6123, 0.1108, 0.6122, 0.1108, 0.6408, 0.11, 0.6409, 0.09604, 0.6413, 0.09532, 0.6413, 0.09532, 0.6122, 0.09604, 0.6122, 0.09532, 0.6413, 0.09447, 0.6413, 0.09447, 0.6122, 0.09532, 0.6122, 0.09447, 0.6413, 0.09353, 0.6413, 0.09353, 0.6122, 0.09447, 0.6122, 0.09353, 0.6413, 0.09253, 0.6413, 0.09253, 0.6122, 0.09353, 0.6122, 0.09253, 0.6413, 0.09151, 0.6413, 0.09151, 0.6122, 0.09253, 0.6122, 0.09151, 0.6413, 0.09051, 0.6413, 0.09051, 0.6122, 0.09151, 0.6122, 0.09051, 0.6413, 0.08957, 0.6413, 0.08957, 0.6122, 0.09051, 0.6122, 0.08957, 0.6413, 0.08872, 0.6413, 0.08872, 0.6122, 0.08957, 0.6122, 0.1181, 0.6125, 0.1189, 0.6124, 0.1189, 0.6409, 0.1181, 0.641, 0.1189, 0.6124, 0.1198, 0.6123, 0.1198, 0.6408, 0.1189, 0.6409, 0.1198, 0.6123, 0.1208, 0.6122, 0.1208, 0.6408, 0.1198, 0.6408, 0.1208, 0.6122, 0.1218, 0.6122, 0.1218, 0.6408, 0.1208, 0.6408, 0.1218, 0.6122, 0.1228, 0.6122, 0.1228, 0.6408, 0.1218, 0.6408, 0.1228, 0.6122, 0.1238, 0.6123, 0.1238, 0.6408, 0.1228, 0.6408, 0.1238, 0.6123, 0.1247, 0.6124, 0.1247, 0.6409, 0.1238, 0.6408, 0.1247, 0.6124, 0.1255, 0.6125, 0.1255, 0.641, 0.1247, 0.6409, 0.06668, 0.6122, 0.06747, 0.6122, 0.06747, 0.6413, 0.06668, 0.6412, 0.06747, 0.6122, 0.06837, 0.6123, 0.06837, 0.6413, 0.06747, 0.6413, 0.5883, 0.5516, 0.5883, 0.5516, 0.5883, 0.5516, 0.5883, 0.5516, 0.06837, 0.6123, 0.06935, 0.6123, 0.06935, 0.6413, 0.06837, 0.6413, 0.06935, 0.6123, 0.07036, 0.6123, 0.07036, 0.6413, 0.06935, 0.6413, 0.5883, 0.5516, 0.5883, 0.5516, 0.5883, 0.5516, 0.5883, 0.5516, 0.5883, 0.5516, 0.5883, 0.5516, 0.5883, 0.5516, 0.5883, 0.5516, 0.5883, 0.5516, 0.5883, 0.5516, 0.5883, 0.5516, 0.5883, 0.5516, 0.5883, 0.5516, 0.5883, 0.5516, 0.5883, 0.5516, 0.5883, 0.5516, 0.5883, 0.5516, 0.5883, 0.5516, 0.5883, 0.5516, 0.5883, 0.5516, 0.5883, 0.5516, 0.5883, 0.5516, 0.5883, 0.5516, 0.5883, 0.5516, 0.5883, 0.5516, 0.5883, 0.5516, 0.5883, 0.5516, 0.5883, 0.5516, 0.5883, 0.5516, 0.5883, 0.5516, 0.5883, 0.5516, 0.5883, 0.5516, 0.5883, 0.5516, 0.5883, 0.5516, 0.5883, 0.5516, 0.5883, 0.5516, 0.5883, 0.5516, 0.5883, 0.5516, 0.5883, 0.5516, 0.5883, 0.5516, 0.5883, 0.5516, 0.5883, 0.5516, 0.5883, 0.5516, 0.5883, 0.5516, 0.5883, 0.5516, 0.5883, 0.5516, 0.5883, 0.5516, 0.5883, 0.5516, 0.5883, 0.5516, 0.5883, 0.5516, 0.5883, 0.5516, 0.5883, 0.5516, 0.5883, 0.5516, 0.5883, 0.5516, 0.5883, 0.5516, 0.5883, 0.5516, 0.5883, 0.5516, 0.5883, 0.5516, 0.5883, 0.5516, 0.5883, 0.5516, 0.5883, 0.5516, 0.5883, 0.5516, 0.5883, 0.5516, 0.5883, 0.5516, 0.5883, 0.5516, 0.5883, 0.5516, 0.5883, 0.5516, 0.5883, 0.5516, 0.5883, 0.5516, 0.5883, 0.5516, 0.5883, 0.5516, 0.5883, 0.5516, 0.5883, 0.5516, 0.5883, 0.5516, 0.5883, 0.5516, 0.5883, 0.5516, 0.5883, 0.5516, 0.5883, 0.5516, 0.5883, 0.5516, 0.5883, 0.5516, 0.5883, 0.5516, 0.5883, 0.5516, 0.5883, 0.5516, 0.5883, 0.5516, 0.5883, 0.5516, 0.5883, 0.5516, 0.5883, 0.5516, 0.5883, 0.5516, 0.5883, 0.5516, 0.5883, 0.5516, 0.5883, 0.5516, 0.5883, 0.5516, 0.5883, 0.5516, 0.5883, 0.5516, 0.5883, 0.5516, 0.5883, 0.5516, 0.5883, 0.5516, 0.5883, 0.5516, 0.5883, 0.5516, 0.5883, 0.5516, 0.5883, 0.5516, 0.5883, 0.5516, 0.5883, 0.5516, 0.5883, 0.5516, 0.5883, 0.5516, 0.5883, 0.5516, 0.5883, 0.5516, 0.5883, 0.5516, 0.5883, 0.5516, 0.5883, 0.5516, 0.5883, 0.5516, 0.5883, 0.5516, 0.5883, 0.5516, 0.5883, 0.5516, 0.5883, 0.5516, 0.5883, 0.5516, 0.5883, 0.5516, 0.5883, 0.5516, 0.5883, 0.5516, 0.5883, 0.5516, 0.5883, 0.5516, 0.5883, 0.5516, 0.5883, 0.5516, 0.5883, 0.5516, 0.5883, 0.5516, 0.5883, 0.5516, 0.5883, 0.5516, 0.5883, 0.5516, 0.5883, 0.5516, 0.5883, 0.5516, 0.5883, 0.5516, 0.5883, 0.5516, 0.3473, 0.618, 0.3463, 0.618, 0.3467, 0.6171, 0.3472, 0.6171, 0.5883, 0.5516, 0.5883, 0.5516, 0.5883, 0.5516, 0.5883, 0.5516, 0.5883, 0.5516, 0.5883, 0.5516, 0.5883, 0.5516, 0.5883, 0.5516, 0.5883, 0.5516, 0.5883, 0.5516, 0.5883, 0.5516, 0.5883, 0.5516, 0.5883, 0.5516, 0.5883, 0.5516, 0.5883, 0.5516, 0.5883, 0.5516, 0.5883, 0.5516, 0.5883, 0.5516, 0.5883, 0.5516, 0.5883, 0.5516, 0.5883, 0.5516, 0.5883, 0.5516, 0.5883, 0.5516, 0.5883, 0.5516, 0.5883, 0.5516, 0.5883, 0.5516, 0.5883, 0.5516, 0.5883, 0.5516, 0.5883, 0.5516, 0.5883, 0.5516, 0.5883, 0.5516, 0.5883, 0.5516, 0.5883, 0.5516, 0.5883, 0.5516, 0.5883, 0.5516, 0.5883, 0.5516, 0.5883, 0.5516, 0.5883, 0.5516, 0.5883, 0.5516, 0.5883, 0.5516, 0.5883, 0.5516, 0.5883, 0.5516, 0.5883, 0.5516, 0.5883, 0.5516, 0.5883, 0.5516, 0.5883, 0.5516, 0.5883, 0.5516, 0.5883, 0.5516, 0.5883, 0.5516, 0.5883, 0.5516, 0.5883, 0.5516, 0.5883, 0.5516, 0.5883, 0.5516, 0.5883, 0.5516, 0.5883, 0.5516, 0.5883, 0.5516, 0.5883, 0.5516, 0.5883, 0.5516, 0.5883, 0.5516, 0.5883, 0.5516, 0.5883, 0.5516, 0.5883, 0.5516, 0.5883, 0.5516, 0.5883, 0.5516, 0.5883, 0.5516, 0.5883, 0.5516, 0.5883, 0.5516, 0.5883, 0.5516, 0.5883, 0.5516, 0.5883, 0.5516, 0.5883, 0.5516, 0.5883, 0.5516, 0.5883, 0.5516, 0.5883, 0.5516, 0.5883, 0.5516, 0.5883, 0.5516, 0.5883, 0.5516, 0.5883, 0.5516, 0.5883, 0.5516, 0.5883, 0.5516, 0.5883, 0.5516, 0.5883, 0.5516, 0.5883, 0.5516, 0.5883, 0.5516, 0.5883, 0.5516, 0.5883, 0.5516, 0.5883, 0.5516, 0.5883, 0.5516, 0.5883, 0.5516, 0.5883, 0.5516, 0.5883, 0.5516, 0.5883, 0.5516, 0.5883, 0.5516, 0.5883, 0.5516, 0.5883, 0.5516, 0.5883, 0.5516, 0.5883, 0.5516, 0.5883, 0.5516, 0.5883, 0.5516, 0.5883, 0.5516, 0.5883, 0.5516, 0.5883, 0.5516, 0.5883, 0.5516, 0.5883, 0.5516, 0.5883, 0.5516, 0.5883, 0.5516, 0.5883, 0.5516, 0.5883, 0.5516, 0.5883, 0.5516, 0.5883, 0.5516, 0.5883, 0.5516, 0.5883, 0.5516, 0.5883, 0.5516, 0.5883, 0.5516, 0.5883, 0.5516, 0.5883, 0.5516, 0.5883, 0.5516, 0.5883, 0.5516, 0.5883, 0.5516, 0.5883, 0.5516, 0.5883, 0.5516, 0.5883, 0.5516, 0.5883, 0.5516, 0.5883, 0.5516, 0.2259, 0.6144, 0.2259, 0.6315, 0.225, 0.6315, 0.225, 0.6144, 0.3472, 0.6131, 0.3467, 0.6131, 0.3463, 0.6122, 0.3473, 0.6122, 0.2719, 0.6227, 0.2719, 0.6122, 0.2729, 0.6122, 0.2729, 0.6228, 0.3473, 0.6188, 0.3456, 0.6188, 0.3463, 0.618, 0.3473, 0.618, 0.3472, 0.6141, 0.347, 0.6141, 0.3467, 0.6131, 0.3472, 0.6131, 0.2709, 0.6226, 0.2709, 0.6124, 0.2719, 0.6122, 0.2719, 0.6227, 0.1779, 0.6315, 0.1756, 0.6293, 0.1765, 0.6293, 0.1781, 0.6308, 0.3472, 0.6151, 0.3471, 0.6151, 0.347, 0.6141, 0.3472, 0.6141, 0.27, 0.6225, 0.27, 0.6128, 0.2709, 0.6124, 0.2709, 0.6226, 0.1778, 0.6324, 0.1746, 0.6293, 0.1756, 0.6293, 0.1779, 0.6315, 0.2691, 0.6224, 0.2691, 0.6134, 0.27, 0.6128, 0.27, 0.6225, 0.1778, 0.6334, 0.1736, 0.6293, 0.1746, 0.6293, 0.1778, 0.6324, 0.1435, 0.613, 0.1365, 0.6219, 0.1356, 0.622, 0.1433, 0.6122, 0.1778, 0.6344, 0.1726, 0.6293, 0.1736, 0.6293, 0.1778, 0.6334, 0.1437, 0.6139, 0.1375, 0.6218, 0.1365, 0.6219, 0.1435, 0.613, 0.1778, 0.6355, 0.1716, 0.6293, 0.1726, 0.6293, 0.1778, 0.6344, 0.1439, 0.6148, 0.1385, 0.6217, 0.1375, 0.6218, 0.1437, 0.6139, 0.1778, 0.6364, 0.1707, 0.6293, 0.1716, 0.6293, 0.1778, 0.6355, 0.1441, 0.6158, 0.1395, 0.6215, 0.1385, 0.6217, 0.1439, 0.6148, 0.1779, 0.6373, 0.1699, 0.6293, 0.1707, 0.6293, 0.1778, 0.6364, 0.1442, 0.6168, 0.1405, 0.6214, 0.1395, 0.6215, 0.1441, 0.6158, 0.161, 0.6381, 0.1595, 0.6298, 0.1603, 0.6298, 0.1617, 0.6374, 0.1442, 0.6178, 0.1414, 0.6213, 0.1405, 0.6214, 0.1442, 0.6168, 0.1602, 0.6387, 0.1585, 0.6298, 0.1595, 0.6298, 0.161, 0.6381, 0.1443, 0.6187, 0.1422, 0.6212, 0.1414, 0.6213, 0.1442, 0.6178, 0.1593, 0.6391, 0.1576, 0.6297, 0.1585, 0.6298, 0.1602, 0.6387, 0.3472, 0.6161, 0.347, 0.6161, 0.3471, 0.6151, 0.3472, 0.6151, 0.2215, 0.613, 0.221, 0.6144, 0.2202, 0.6144, 0.2209, 0.6122, 0.2739, 0.6229, 0.2739, 0.6124, 0.2749, 0.6128, 0.2749, 0.623, 0.3472, 0.6171, 0.3467, 0.6171, 0.347, 0.6161, 0.3472, 0.6161, 0.2222, 0.6136, 0.222, 0.6144, 0.221, 0.6144, 0.2215, 0.613, 0.2729, 0.6228, 0.2729, 0.6122, 0.2739, 0.6124, 0.2739, 0.6229, 0.308, 0.6189, 0.3076, 0.6198, 0.307, 0.6207, 0.3063, 0.6214, 0.3055, 0.622, 0.3045, 0.6224, 0.3035, 0.6226, 0.3025, 0.6226, 0.3015, 0.6224, 0.3006, 0.622, 0.2997, 0.6214, 0.299, 0.6207, 0.2984, 0.6198, 0.298, 0.6189, 0.2978, 0.6179, 0.2978, 0.6169, 0.298, 0.6159, 0.2984, 0.6149, 0.299, 0.6141, 0.2997, 0.6134, 0.3006, 0.6128, 0.3015, 0.6124, 0.3025, 0.6122, 0.3035, 0.6122, 0.3045, 0.6124, 0.3055, 0.6128, 0.3063, 0.6134, 0.307, 0.6141, 0.3076, 0.6149, 0.308, 0.6159, 0.3082, 0.6169, 0.3082, 0.6179, 0.221, 0.6144, 0.221, 0.6315, 0.2202, 0.6315, 0.2202, 0.6144, 0.1565, 0.6296, 0.1579, 0.6126, 0.159, 0.6127, 0.1576, 0.6297, 0.2268, 0.6144, 0.2268, 0.6315, 0.2259, 0.6315, 0.2259, 0.6144, 0.222, 0.6144, 0.222, 0.6315, 0.221, 0.6315, 0.221, 0.6144, 0.1555, 0.6295, 0.1569, 0.6125, 0.1579, 0.6126, 0.1565, 0.6296, 0.2275, 0.6144, 0.2275, 0.6315, 0.2268, 0.6315, 0.2268, 0.6144, 0.223, 0.6144, 0.223, 0.6315, 0.222, 0.6315, 0.222, 0.6144, 0.1546, 0.6294, 0.156, 0.6124, 0.1569, 0.6125, 0.1555, 0.6295, 0.1765, 0.6293, 0.1765, 0.6122, 0.1772, 0.6122, 0.1772, 0.6293, 0.224, 0.6144, 0.224, 0.6315, 0.223, 0.6315, 0.223, 0.6144, 0.1537, 0.6293, 0.1551, 0.6123, 0.156, 0.6124, 0.1546, 0.6294, 0.1756, 0.6293, 0.1756, 0.6122, 0.1765, 0.6122, 0.1765, 0.6293, 0.225, 0.6144, 0.225, 0.6315, 0.224, 0.6315, 0.224, 0.6144, 0.153, 0.6292, 0.1544, 0.6122, 0.1551, 0.6123, 0.1537, 0.6293, 0.1746, 0.6293, 0.1746, 0.6122, 0.1756, 0.6122, 0.1756, 0.6293, 0.1356, 0.622, 0.1377, 0.639, 0.137, 0.6391, 0.1349, 0.6221, 0.1736, 0.6293, 0.1736, 0.6122, 0.1746, 0.6122, 0.1746, 0.6293, 0.1365, 0.6219, 0.1386, 0.6389, 0.1377, 0.639, 0.1356, 0.622, 0.1726, 0.6293, 0.1726, 0.6122, 0.1736, 0.6122, 0.1736, 0.6293, 0.1375, 0.6218, 0.1396, 0.6388, 0.1386, 0.6389, 0.1365, 0.6219, 0.1716, 0.6293, 0.1716, 0.6122, 0.1726, 0.6122, 0.1726, 0.6293, 0.1385, 0.6217, 0.1406, 0.6387, 0.1396, 0.6388, 0.1375, 0.6218, 0.1707, 0.6293, 0.1707, 0.6122, 0.1716, 0.6122, 0.1716, 0.6293, 0.1395, 0.6215, 0.1416, 0.6385, 0.1406, 0.6387, 0.1385, 0.6217, 0.1699, 0.6293, 0.1699, 0.6122, 0.1707, 0.6122, 0.1707, 0.6293, 0.1405, 0.6214, 0.1426, 0.6384, 0.1416, 0.6385, 0.1395, 0.6215, 0.1595, 0.6298, 0.1609, 0.6128, 0.1617, 0.6128, 0.1603, 0.6298, 0.1414, 0.6213, 0.1435, 0.6383, 0.1426, 0.6384, 0.1405, 0.6214, 0.1585, 0.6298, 0.1599, 0.6128, 0.1609, 0.6128, 0.1595, 0.6298, 0.1422, 0.6212, 0.1443, 0.6382, 0.1435, 0.6383, 0.1414, 0.6213, 0.1576, 0.6297, 0.159, 0.6127, 0.1599, 0.6128, 0.1585, 0.6298, 0.1782, 0.6258, 0.1806, 0.622, 0.1815, 0.6218, 0.1783, 0.6268, 0.5883, 0.5516, 0.5883, 0.5516, 0.5883, 0.5516, 0.5883, 0.5516, 0.5883, 0.5516, 0.5883, 0.5516, 0.5883, 0.5516, 0.5883, 0.5516, 0.5883, 0.5516, 0.5883, 0.5516, 0.5883, 0.5516, 0.5883, 0.5516, 0.5883, 0.5516, 0.5883, 0.5516, 0.5883, 0.5516, 0.5883, 0.5516, 0.5883, 0.5516, 0.5883, 0.5516, 0.5883, 0.5516, 0.5883, 0.5516, 0.5883, 0.5516, 0.5883, 0.5516, 0.5883, 0.5516, 0.5883, 0.5516, 0.5883, 0.5516, 0.5883, 0.5516, 0.5883, 0.5516, 0.5883, 0.5516, 0.5883, 0.5516, 0.5883, 0.5516, 0.5883, 0.5516, 0.5883, 0.5516, 0.5883, 0.5516, 0.5883, 0.5516, 0.5883, 0.5516, 0.5883, 0.5516, 0.5883, 0.5516, 0.5883, 0.5516, 0.5883, 0.5516, 0.5883, 0.5516, 0.5883, 0.5516, 0.5883, 0.5516, 0.5883, 0.5516, 0.5883, 0.5516, 0.5883, 0.5516, 0.5883, 0.5516, 0.5883, 0.5516, 0.5883, 0.5516, 0.5883, 0.5516, 0.5883, 0.5516, 0.5883, 0.5516, 0.5883, 0.5516, 0.5883, 0.5516, 0.5883, 0.5516, 0.5883, 0.5516, 0.5883, 0.5516, 0.5883, 0.5516, 0.5883, 0.5516, 0.5883, 0.5516, 0.5883, 0.5516, 0.5883, 0.5516, 0.5883, 0.5516, 0.5883, 0.5516, 0.5883, 0.5516, 0.5883, 0.5516, 0.5883, 0.5516, 0.5883, 0.5516, 0.5883, 0.5516, 0.5883, 0.5516, 0.5883, 0.5516, 0.5883, 0.5516, 0.5883, 0.5516, 0.5883, 0.5516, 0.5883, 0.5516, 0.5883, 0.5516, 0.5883, 0.5516, 0.5883, 0.5516, 0.5883, 0.5516, 0.5883, 0.5516, 0.5883, 0.5516, 0.5883, 0.5516, 0.5883, 0.5516, 0.5883, 0.5516, 0.5883, 0.5516, 0.5883, 0.5516, 0.5883, 0.5516, 0.5883, 0.5516, 0.5883, 0.5516, 0.5883, 0.5516, 0.5883, 0.5516, 0.5883, 0.5516, 0.5883, 0.5516, 0.5883, 0.5516, 0.5883, 0.5516, 0.5883, 0.5516, 0.5883, 0.5516, 0.5883, 0.5516, 0.5883, 0.5516, 0.5883, 0.5516, 0.5883, 0.5516, 0.5883, 0.5516, 0.5883, 0.5516, 0.5883, 0.5516, 0.5883, 0.5516, 0.5883, 0.5516, 0.5883, 0.5516, 0.5883, 0.5516, 0.5883, 0.5516, 0.5883, 0.5516, 0.5883, 0.5516, 0.5883, 0.5516, 0.5883, 0.5516, 0.5883, 0.5516, 0.5883, 0.5516, 0.5883, 0.5516, 0.5883, 0.5516, 0.5883, 0.5516, 0.5883, 0.5516, 0.5883, 0.5516, 0.5883, 0.5516, 0.5883, 0.5516, 0.5883, 0.5516, 0.5883, 0.5516, 0.5883, 0.5516, 0.2322, 0.6208, 0.2322, 0.6122, 0.2332, 0.6122, 0.2332, 0.6208, 0.1967, 0.6133, 0.198, 0.6225, 0.1971, 0.6224, 0.196, 0.614, 0.1783, 0.6268, 0.1815, 0.6218, 0.1824, 0.6216, 0.1785, 0.6278, 0.2354, 0.629, 0.2275, 0.6208, 0.2283, 0.6208, 0.2354, 0.6281, 0.1785, 0.6278, 0.1824, 0.6216, 0.1834, 0.6214, 0.1787, 0.6288, 0.2354, 0.6281, 0.2283, 0.6208, 0.2292, 0.6208, 0.2353, 0.6271, 0.1787, 0.6288, 0.1834, 0.6214, 0.1844, 0.6212, 0.179, 0.6297, 0.2353, 0.6271, 0.2292, 0.6208, 0.2302, 0.6208, 0.2353, 0.6261, 0.179, 0.6297, 0.1844, 0.6212, 0.1854, 0.621, 0.1792, 0.6306, 0.2353, 0.6261, 0.2302, 0.6208, 0.2312, 0.6208, 0.2353, 0.6251, 0.1792, 0.6306, 0.1854, 0.621, 0.1862, 0.6208, 0.1795, 0.6313, 0.2353, 0.6251, 0.2312, 0.6208, 0.2322, 0.6208, 0.2354, 0.6241, 0.1795, 0.6313, 0.1862, 0.6208, 0.187, 0.6206, 0.1798, 0.6319, 0.2354, 0.6241, 0.2322, 0.6208, 0.2332, 0.6208, 0.2354, 0.6232, 0.2749, 0.6229, 0.2749, 0.6134, 0.2757, 0.6128, 0.2757, 0.6229, 0.2531, 0.6145, 0.2531, 0.6146, 0.2521, 0.6146, 0.2521, 0.6144, 0.2354, 0.6232, 0.2332, 0.6208, 0.2341, 0.6208, 0.2356, 0.6224, 0.2757, 0.6229, 0.2757, 0.6128, 0.2767, 0.6124, 0.2767, 0.6228, 0.2521, 0.6144, 0.2521, 0.6146, 0.2511, 0.6146, 0.2512, 0.6141, 0.2356, 0.6224, 0.2341, 0.6208, 0.2348, 0.6208, 0.2357, 0.6218, 0.2767, 0.6228, 0.2767, 0.6124, 0.2777, 0.6122, 0.2777, 0.6227, 0.2512, 0.6141, 0.2511, 0.6146, 0.2501, 0.6146, 0.2503, 0.6136, 0.2559, 0.6136, 0.2557, 0.6146, 0.2549, 0.6146, 0.255, 0.6141, 0.2777, 0.6227, 0.2777, 0.6122, 0.2787, 0.6122, 0.2787, 0.6226, 0.2503, 0.6136, 0.2501, 0.6146, 0.2492, 0.6147, 0.2495, 0.613, 0.255, 0.6141, 0.2549, 0.6146, 0.2541, 0.6146, 0.2541, 0.6144, 0.1994, 0.6122, 0.2009, 0.6229, 0.1999, 0.6228, 0.1984, 0.6124, 0.2495, 0.613, 0.2492, 0.6147, 0.2483, 0.6148, 0.2489, 0.6122, 0.2541, 0.6144, 0.2541, 0.6146, 0.2531, 0.6146, 0.2531, 0.6145, 0.1984, 0.6124, 0.1999, 0.6228, 0.1989, 0.6226, 0.1975, 0.6127, 0.1781, 0.6249, 0.1798, 0.6221, 0.1806, 0.622, 0.1782, 0.6258, 0.1975, 0.6127, 0.1989, 0.6226, 0.198, 0.6225, 0.1967, 0.6133, 0.3082, 0.6169, 0.3084, 0.6159, 0.3088, 0.6149, 0.3093, 0.6141, 0.3101, 0.6134, 0.3109, 0.6128, 0.3118, 0.6124, 0.3128, 0.6122, 0.3139, 0.6122, 0.3149, 0.6124, 0.3158, 0.6128, 0.3167, 0.6134, 0.3174, 0.6141, 0.3179, 0.6149, 0.3183, 0.6159, 0.3185, 0.6169, 0.3185, 0.6179, 0.3183, 0.6189, 0.3179, 0.6198, 0.3174, 0.6207, 0.3167, 0.6214, 0.3158, 0.622, 0.3149, 0.6224, 0.3139, 0.6226, 0.3128, 0.6226, 0.3118, 0.6224, 0.3109, 0.622, 0.3101, 0.6214, 0.3093, 0.6207, 0.3088, 0.6198, 0.3084, 0.6189, 0.3082, 0.6179, 0.2044, 0.6234, 0.2032, 0.6319, 0.2025, 0.6318, 0.2037, 0.6233, 0.2531, 0.6146, 0.2533, 0.6231, 0.2523, 0.6232, 0.2521, 0.6146, 0.2332, 0.6208, 0.2332, 0.6122, 0.2341, 0.6122, 0.2341, 0.6208, 0.2037, 0.6233, 0.2025, 0.6318, 0.2016, 0.6317, 0.2028, 0.6232, 0.2521, 0.6146, 0.2523, 0.6232, 0.2513, 0.6232, 0.2511, 0.6146, 0.2341, 0.6208, 0.2341, 0.6122, 0.2348, 0.6122, 0.2348, 0.6208, 0.2028, 0.6232, 0.2016, 0.6317, 0.2007, 0.6316, 0.2019, 0.623, 0.2511, 0.6146, 0.2513, 0.6232, 0.2503, 0.6232, 0.2501, 0.6146, 0.2557, 0.6146, 0.2559, 0.6232, 0.2551, 0.6232, 0.2549, 0.6146, 0.2019, 0.623, 0.2007, 0.6316, 0.1997, 0.6314, 0.2009, 0.6229, 0.2501, 0.6146, 0.2503, 0.6232, 0.2494, 0.6233, 0.2492, 0.6147, 0.2549, 0.6146, 0.2551, 0.6232, 0.2543, 0.6231, 0.2541, 0.6146, 0.2009, 0.6229, 0.1997, 0.6314, 0.1987, 0.6313, 0.1999, 0.6228, 0.2492, 0.6147, 0.2494, 0.6233, 0.2485, 0.6233, 0.2483, 0.6148, 0.2541, 0.6146, 0.2543, 0.6231, 0.2533, 0.6231, 0.2531, 0.6146, 0.1999, 0.6228, 0.1987, 0.6313, 0.1977, 0.6311, 0.1989, 0.6226, 0.1798, 0.6221, 0.1781, 0.6137, 0.1788, 0.6135, 0.1806, 0.622, 0.1989, 0.6226, 0.1977, 0.6311, 0.1968, 0.631, 0.198, 0.6225, 0.1806, 0.622, 0.1788, 0.6135, 0.1797, 0.6134, 0.1815, 0.6218, 0.198, 0.6225, 0.1968, 0.631, 0.196, 0.6309, 0.1971, 0.6224, 0.1815, 0.6218, 0.1797, 0.6134, 0.1807, 0.6132, 0.1824, 0.6216, 0.2275, 0.6208, 0.2275, 0.6122, 0.2283, 0.6122, 0.2283, 0.6208, 0.1824, 0.6216, 0.1807, 0.6132, 0.1817, 0.613, 0.1834, 0.6214, 0.2283, 0.6208, 0.2283, 0.6122, 0.2292, 0.6122, 0.2292, 0.6208, 0.1834, 0.6214, 0.1817, 0.613, 0.1827, 0.6128, 0.1844, 0.6212, 0.2292, 0.6208, 0.2292, 0.6122, 0.2302, 0.6122, 0.2302, 0.6208, 0.1844, 0.6212, 0.1827, 0.6128, 0.1836, 0.6126, 0.1854, 0.621, 0.2302, 0.6208, 0.2302, 0.6122, 0.2312, 0.6122, 0.2312, 0.6208, 0.1854, 0.621, 0.1836, 0.6126, 0.1845, 0.6124, 0.1862, 0.6208, 0.2312, 0.6208, 0.2312, 0.6122, 0.2322, 0.6122, 0.2322, 0.6208, 0.1862, 0.6208, 0.1845, 0.6124, 0.1853, 0.6122, 0.187, 0.6206])
me_cylinder_001.materials.append(mat_t_rmetall)
me_cylinder_001.update()

# ---- objects
ob_wand_1___4 = bpy.data.objects.new('Wand 1 * 4', me_cube)
ob_cube_002 = bpy.data.objects.new('Cube.002', me_cube_003)
ob_cylinder = bpy.data.objects.new('Cylinder', me_cylinder)
ob_cylinder_001 = bpy.data.objects.new('Cylinder.001', me_cylinder_001)

# ---- transforms, parenting, visibility, modifiers, constraints
ob_wand_1___4.location = (0.0, 0.0, 0.0)
ob_wand_1___4.lock_rotations_4d = False
ob_wand_1___4.empty_display_type = 'ARROWS'
ob_wand_1___4.lineart.crease_threshold = 0.0
ob_cube_002.location = (0.0, 0.0, 0.0)
ob_cylinder.location = (0.8268, -0.006769, 0.9443)
ob_cylinder_001.location = (0.827, 0.06276, 0.9441)

# ---- collection membership
col_collection.objects.link(ob_wand_1___4)
col_collection.objects.link(ob_cube_002)
col_collection.objects.link(ob_cylinder)
col_collection.objects.link(ob_cylinder_001)

# ---- scene / render settings (as saved in the file)
scene.frame_start = 1; scene.frame_end = 250; scene.frame_set(105)
scene.render.engine = 'BLENDER_EEVEE_NEXT'
scene.cycles.sampling_pattern = 'TABULATED_SOBOL'
bpy.context.view_layer.update()

# ---- added for rendering (the .blend has no active camera and no usable light): camera, sun
cam_auto = bpy.data.cameras.new('AutoCamera')
cam_auto.lens = 50.0
cam_auto.sensor_width = 36.0
cam_auto.clip_end = 1000.0
ob_auto_camera = bpy.data.objects.new('AutoCamera', cam_auto)
scene.collection.objects.link(ob_auto_camera)
ob_auto_camera.location = (3.01591, -3.05667, 3.2628)
ob_auto_camera.rotation_euler = (1.09748, -7.21219e-08, 0.694738)
scene.camera = ob_auto_camera
light_auto_sun = bpy.data.lights.new('AutoSun', 'SUN')
light_auto_sun.energy = 3.0
light_auto_sun.angle = 0.0523599
ob_auto_sun = bpy.data.objects.new('AutoSun', light_auto_sun)
scene.collection.objects.link(ob_auto_sun)
ob_auto_sun.rotation_euler = (0.872665, 0.174533, 0.523599)
bpy.context.view_layer.update()
